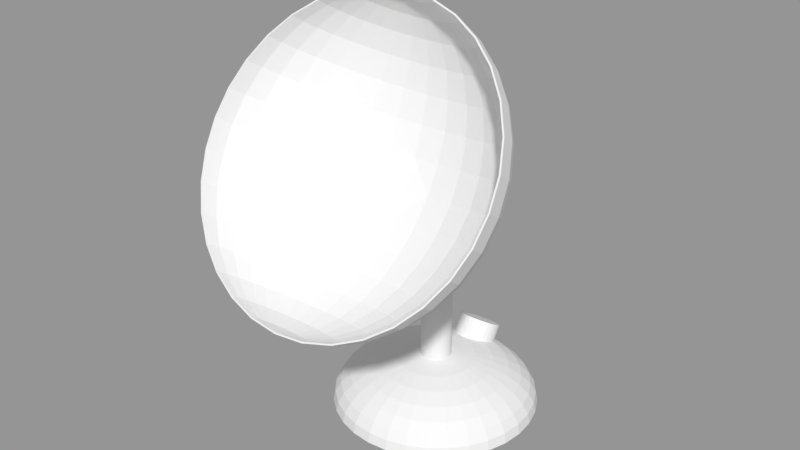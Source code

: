 # Source: Rotating_Fan.blend  (saved by Blender 2.79.0; exported with 4.5.12 LTS)
import bpy
from mathutils import Matrix  # noqa: F401  (used for matrix-valued properties, if any)

bpy.ops.wm.read_factory_settings(use_empty=True)
scene = bpy.context.scene
scene.name = 'Scene'

# ---- collections
col_collection_1 = bpy.data.collections.new('Collection 1'); scene.collection.children.link(col_collection_1)

# ---- meshes
me_cylinder_001 = bpy.data.meshes.new('Cylinder.001')
me_cylinder_001.from_pydata([(0.0, 1.0, -1.0), (0.0, 1.0, 1.0), (0.1951, 0.9808, -1.0), (0.1951, 0.9808, 1.0), (0.3827, 0.9239, -1.0), (0.3827, 0.9239, 1.0), (0.5556, 0.8315, -1.0), (0.5556, 0.8315, 1.0), (0.7071, 0.7071, -1.0), (0.7071, 0.7071, 1.0), (0.8315, 0.5556, -1.0), (0.8315, 0.5556, 1.0), (0.9239, 0.3827, -1.0), (0.9239, 0.3827, 1.0), (0.9808, 0.1951, -1.0), (0.9808, 0.1951, 1.0), (1.0, 7.55e-08, -1.0), (1.0, 7.55e-08, 1.0), (0.9808, -0.1951, -1.0), (0.9808, -0.1951, 1.0), (0.9239, -0.3827, -1.0), (0.9239, -0.3827, 1.0), (0.8315, -0.5556, -1.0), (0.8315, -0.5556, 1.0), (0.7071, -0.7071, -1.0), (0.7071, -0.7071, 1.0), (0.5556, -0.8315, -1.0), (0.5556, -0.8315, 1.0), (0.3827, -0.9239, -1.0), (0.3827, -0.9239, 1.0), (0.1951, -0.9808, -1.0), (0.1951, -0.9808, 1.0), (-3.258e-07, -1.0, -1.0), (-3.258e-07, -1.0, 1.0), (-0.1951, -0.9808, -1.0), (-0.1951, -0.9808, 1.0), (-0.3827, -0.9239, -1.0), (-0.3827, -0.9239, 1.0), (-0.5556, -0.8315, -1.0), (-0.5556, -0.8315, 1.0), (-0.7071, -0.7071, -1.0), (-0.7071, -0.7071, 1.0), (-0.8315, -0.5556, -1.0), (-0.8315, -0.5556, 1.0), (-0.9239, -0.3827, -1.0), (-0.9239, -0.3827, 1.0), (-0.9808, -0.1951, -1.0), (-0.9808, -0.1951, 1.0), (-1.0, 9.656e-07, -1.0), (-1.0, 9.656e-07, 1.0), (-0.9808, 0.1951, -1.0), (-0.9808, 0.1951, 1.0), (-0.9239, 0.3827, -1.0), (-0.9239, 0.3827, 1.0), (-0.8315, 0.5556, -1.0), (-0.8315, 0.5556, 1.0), (-0.7071, 0.7071, -1.0), (-0.7071, 0.7071, 1.0), (-0.5556, 0.8315, -1.0), (-0.5556, 0.8315, 1.0), (-0.3827, 0.9239, -1.0), (-0.3827, 0.9239, 1.0), (-0.1951, 0.9808, -1.0), (-0.1951, 0.9808, 1.0)], [], [(0, 1, 3, 2), (2, 3, 5, 4), (4, 5, 7, 6), (6, 7, 9, 8), (8, 9, 11, 10), (10, 11, 13, 12), (12, 13, 15, 14), (14, 15, 17, 16), (16, 17, 19, 18), (18, 19, 21, 20), (20, 21, 23, 22), (22, 23, 25, 24), (24, 25, 27, 26), (26, 27, 29, 28), (28, 29, 31, 30), (30, 31, 33, 32), (32, 33, 35, 34), (34, 35, 37, 36), (36, 37, 39, 38), (38, 39, 41, 40), (40, 41, 43, 42), (42, 43, 45, 44), (44, 45, 47, 46), (46, 47, 49, 48), (48, 49, 51, 50), (50, 51, 53, 52), (52, 53, 55, 54), (54, 55, 57, 56), (56, 57, 59, 58), (58, 59, 61, 60), (3, 1, 63, 61, 59, 57, 55, 53, 51, 49, 47, 45, 43, 41, 39, 37, 35, 33, 31, 29, 27, 25, 23, 21, 19, 17, 15, 13, 11, 9, 7, 5), (60, 61, 63, 62), (62, 63, 1, 0), (0, 2, 4, 6, 8, 10, 12, 14, 16, 18, 20, 22, 24, 26, 28, 30, 32, 34, 36, 38, 40, 42, 44, 46, 48, 50, 52, 54, 56, 58, 60, 62)])
me_cylinder_001.use_remesh_preserve_volume = False
me_cylinder_001.use_remesh_preserve_attributes = False
me_cylinder_001.use_mirror_vertex_groups = False
me_cylinder_001.update()
me_sphere_002 = bpy.data.meshes.new('Sphere.002')
me_sphere_002.from_pydata([(-0.001854, -2.323, -1.456), (0.0535, -2.044, 1.425), (0.1067, -1.777, 1.342), (0.1558, -1.53, 1.208), (0.1988, -1.314, 1.027), (0.2341, -1.137, 0.8064), (0.2603, -1.005, 0.555), (0.2764, -0.9238, 0.2822), (0.2819, -0.8964, -0.001529), (0.2764, -0.9238, -0.2852), (0.2603, -1.005, -0.5581), (0.2341, -1.137, -0.8095), (0.1988, -1.314, -1.03), (0.1558, -1.53, -1.211), (0.1067, -1.777, -1.345), (0.0535, -2.044, -1.428), (0.1067, -2.061, 1.425), (0.2111, -1.809, 1.342), (0.3073, -1.576, 1.208), (0.3917, -1.373, 1.027), (0.4609, -1.206, 0.8064), (0.5123, -1.081, 0.555), (0.544, -1.005, 0.2822), (0.5547, -0.9791, -0.001529), (0.544, -1.005, -0.2852), (0.5123, -1.081, -0.5581), (0.4609, -1.206, -0.8095), (0.3917, -1.373, -1.03), (0.3073, -1.576, -1.211), (0.2111, -1.809, -1.345), (0.1067, -2.061, -1.428), (0.1558, -2.087, 1.425), (0.3073, -1.86, 1.342), (0.447, -1.651, 1.208), (0.5695, -1.468, 1.027), (0.6699, -1.317, 0.8064), (0.7446, -1.206, 0.555), (0.7906, -1.137, 0.2822), (0.8061, -1.114, -0.001529), (0.7906, -1.137, -0.2852), (0.7446, -1.206, -0.5581), (0.6699, -1.317, -0.8095), (0.5695, -1.468, -1.03), (0.447, -1.651, -1.211), (0.3073, -1.86, -1.345), (0.1558, -2.087, -1.428), (0.1988, -2.122, 1.425), (0.3917, -1.929, 1.342), (0.5695, -1.751, 1.208), (0.7253, -1.596, 1.027), (0.8532, -1.468, 0.8064), (0.9482, -1.373, 0.555), (1.007, -1.314, 0.2822), (1.026, -1.294, -0.001529), (1.007, -1.314, -0.2852), (0.9482, -1.373, -0.5581), (0.8532, -1.468, -0.8095), (0.7253, -1.596, -1.03), (0.5695, -1.751, -1.211), (0.3917, -1.929, -1.345), (0.1988, -2.122, -1.428), (0.2341, -2.165, 1.425), (0.4609, -2.014, 1.342), (0.6699, -1.874, 1.208), (0.8532, -1.751, 1.027), (1.004, -1.651, 0.8064), (1.115, -1.576, 0.555), (1.184, -1.53, 0.2822), (1.207, -1.515, -0.001529), (1.184, -1.53, -0.2852), (1.115, -1.576, -0.5581), (1.004, -1.651, -0.8095), (0.8532, -1.751, -1.03), (0.6699, -1.874, -1.211), (0.4609, -2.014, -1.345), (0.2341, -2.165, -1.428), (0.2603, -2.214, 1.425), (0.5123, -2.11, 1.342), (0.7446, -2.014, 1.208), (0.9482, -1.929, 1.027), (1.115, -1.86, 0.8064), (1.239, -1.809, 0.555), (1.316, -1.777, 0.2822), (1.342, -1.766, -0.001529), (1.316, -1.777, -0.2852), (1.239, -1.809, -0.5581), (1.115, -1.86, -0.8095), (0.9482, -1.929, -1.03), (0.7446, -2.014, -1.211), (0.5123, -2.11, -1.345), (0.2603, -2.214, -1.428), (0.2764, -2.267, 1.425), (0.544, -2.214, 1.342), (0.7906, -2.165, 1.208), (1.007, -2.122, 1.027), (1.184, -2.087, 0.8064), (1.316, -2.061, 0.555), (1.397, -2.044, 0.2822), (1.425, -2.039, -0.001529), (1.397, -2.044, -0.2852), (1.316, -2.061, -0.5581), (1.184, -2.087, -0.8095), (1.007, -2.122, -1.03), (0.7906, -2.165, -1.211), (0.544, -2.214, -1.345), (0.2764, -2.267, -1.428), (0.2819, -2.323, 1.425), (0.5547, -2.323, 1.342), (0.8061, -2.323, 1.208), (1.026, -2.323, 1.027), (1.207, -2.323, 0.8064), (1.342, -2.323, 0.555), (1.425, -2.323, 0.2822), (1.452, -2.323, -0.001529), (1.425, -2.323, -0.2852), (1.342, -2.323, -0.5581), (1.207, -2.323, -0.8095), (1.026, -2.323, -1.03), (0.8061, -2.323, -1.211), (0.5547, -2.323, -1.345), (0.2819, -2.323, -1.428), (-0.001854, -2.323, 1.453), (-0.2856, -2.323, 1.425), (-0.5584, -2.323, 1.342), (-0.8098, -2.323, 1.208), (-1.03, -2.323, 1.027), (-1.211, -2.323, 0.8064), (-1.345, -2.323, 0.555), (-1.428, -2.323, 0.2822), (-1.456, -2.323, -0.001529), (-1.428, -2.323, -0.2852), (-1.345, -2.323, -0.5581), (-1.211, -2.323, -0.8095), (-1.03, -2.323, -1.03), (-0.8098, -2.323, -1.211), (-0.5584, -2.323, -1.345), (-0.2856, -2.323, -1.428), (-0.2801, -2.267, 1.425), (-0.5477, -2.214, 1.342), (-0.7943, -2.165, 1.208), (-1.01, -2.122, 1.027), (-1.188, -2.087, 0.8064), (-1.32, -2.061, 0.555), (-1.401, -2.044, 0.2822), (-1.428, -2.039, -0.001529), (-1.401, -2.044, -0.2852), (-1.32, -2.061, -0.5581), (-1.188, -2.087, -0.8095), (-1.01, -2.122, -1.03), (-0.7943, -2.165, -1.211), (-0.5477, -2.214, -1.345), (-0.2801, -2.267, -1.428), (-0.264, -2.214, 1.425), (-0.516, -2.11, 1.342), (-0.7483, -2.014, 1.208), (-0.9519, -1.929, 1.027), (-1.119, -1.86, 0.8064), (-1.243, -1.809, 0.555), (-1.32, -1.777, 0.2822), (-1.345, -1.766, -0.001529), (-1.32, -1.777, -0.2852), (-1.243, -1.809, -0.5581), (-1.119, -1.86, -0.8095), (-0.9519, -1.929, -1.03), (-0.7483, -2.014, -1.211), (-0.516, -2.11, -1.345), (-0.264, -2.214, -1.428), (-0.2378, -2.165, 1.425), (-0.4646, -2.014, 1.342), (-0.6737, -1.874, 1.208), (-0.8569, -1.751, 1.027), (-1.007, -1.651, 0.8064), (-1.119, -1.576, 0.555), (-1.188, -1.53, 0.2822), (-1.211, -1.515, -0.001529), (-1.188, -1.53, -0.2852), (-1.119, -1.576, -0.5581), (-1.007, -1.651, -0.8095), (-0.8569, -1.751, -1.03), (-0.6737, -1.874, -1.211), (-0.4646, -2.014, -1.345), (-0.2378, -2.165, -1.428), (-0.2025, -2.122, 1.425), (-0.3954, -1.929, 1.342), (-0.5732, -1.751, 1.208), (-0.729, -1.596, 1.027), (-0.8569, -1.468, 0.8064), (-0.9519, -1.373, 0.555), (-1.01, -1.314, 0.2822), (-1.03, -1.294, -0.001529), (-1.01, -1.314, -0.2852), (-0.9519, -1.373, -0.5581), (-0.8569, -1.468, -0.8095), (-0.729, -1.596, -1.03), (-0.5732, -1.751, -1.211), (-0.3954, -1.929, -1.345), (-0.2025, -2.122, -1.428), (-0.1595, -2.087, 1.425), (-0.311, -1.86, 1.342), (-0.4507, -1.651, 1.208), (-0.5732, -1.468, 1.027), (-0.6737, -1.317, 0.8064), (-0.7483, -1.206, 0.555), (-0.7943, -1.137, 0.2822), (-0.8098, -1.114, -0.001529), (-0.7943, -1.137, -0.2852), (-0.7483, -1.206, -0.5581), (-0.6737, -1.317, -0.8095), (-0.5732, -1.468, -1.03), (-0.4507, -1.651, -1.211), (-0.311, -1.86, -1.345), (-0.1595, -2.087, -1.428), (-0.1104, -2.061, 1.425), (-0.2148, -1.809, 1.342), (-0.311, -1.576, 1.208), (-0.3954, -1.373, 1.027), (-0.4646, -1.206, 0.8064), (-0.516, -1.081, 0.555), (-0.5477, -1.005, 0.2822), (-0.5584, -0.9791, -0.001529), (-0.5477, -1.005, -0.2852), (-0.516, -1.081, -0.5581), (-0.4646, -1.206, -0.8095), (-0.3954, -1.373, -1.03), (-0.311, -1.576, -1.211), (-0.2148, -1.809, -1.345), (-0.1104, -2.061, -1.428), (-0.05721, -2.044, 1.425), (-0.1104, -1.777, 1.342), (-0.1595, -1.53, 1.208), (-0.2025, -1.314, 1.027), (-0.2378, -1.137, 0.8064), (-0.264, -1.005, 0.555), (-0.2801, -0.9238, 0.2822), (-0.2856, -0.8964, -0.001529), (-0.2801, -0.9238, -0.2852), (-0.264, -1.005, -0.5581), (-0.2378, -1.137, -0.8095), (-0.2025, -1.314, -1.03), (-0.1595, -1.53, -1.211), (-0.1104, -1.777, -1.345), (-0.05721, -2.044, -1.428), (-0.001854, -2.039, 1.425), (-0.001854, -1.766, 1.342), (-0.001854, -1.515, 1.208), (-0.001854, -1.294, 1.027), (-0.001854, -1.114, 0.8064), (-0.001854, -0.9791, 0.555), (-0.001854, -0.8964, 0.2822), (-0.001854, -0.8964, -0.2852), (-0.001854, -0.9791, -0.5581), (-0.001854, -1.114, -0.8095), (-0.001854, -1.294, -1.03), (-0.001854, -1.515, -1.211), (-0.001854, -1.766, -1.345), (-0.001854, -2.039, -1.428), (0.1895, -0.002856, 0.1936), (0.1932, 0.01599, -0.001529), (0.1895, -0.002855, -0.1966), (-0.1932, -0.002856, 0.1936), (-0.1969, 0.01599, -0.001529), (-0.1932, -0.002856, -0.1966), (-0.001854, 0.01599, 0.1936), (-0.001854, 0.0352, -0.001529), (-0.001854, 0.01599, -0.1966), (-0.001854, -2.324, -1.441), (0.05293, -2.047, 1.411), (0.1056, -1.782, 1.329), (0.1542, -1.538, 1.196), (0.1968, -1.324, 1.017), (0.2317, -1.149, 0.7984), (0.2576, -1.018, 0.5495), (0.27, -0.9351, 0.2756), (0.27, -0.9047, -0.001529), (0.27, -0.9351, -0.2787), (0.2576, -1.018, -0.5525), (0.2317, -1.149, -0.8015), (0.1968, -1.324, -1.02), (0.1542, -1.538, -1.199), (0.1056, -1.782, -1.332), (0.05293, -2.047, -1.414), (0.1056, -2.063, 1.411), (0.209, -1.814, 1.329), (0.3042, -1.584, 1.196), (0.3877, -1.382, 1.017), (0.4563, -1.217, 0.7984), (0.5072, -1.094, 0.5495), (0.5385, -1.018, 0.2794), (0.5491, -0.9926, -0.001529), (0.5385, -1.018, -0.2824), (0.5072, -1.094, -0.5525), (0.4563, -1.217, -0.8015), (0.3877, -1.382, -1.02), (0.3042, -1.584, -1.199), (0.209, -1.814, -1.332), (0.1056, -2.063, -1.414), (0.1541, -2.089, 1.411), (0.3042, -1.865, 1.329), (0.4425, -1.658, 1.196), (0.5637, -1.476, 1.017), (0.6632, -1.327, 0.7984), (0.7371, -1.217, 0.5495), (0.7827, -1.149, 0.2794), (0.798, -1.126, -0.001529), (0.7827, -1.149, -0.2824), (0.7371, -1.217, -0.5525), (0.6632, -1.327, -0.8015), (0.5637, -1.476, -1.02), (0.4425, -1.658, -1.199), (0.3042, -1.865, -1.332), (0.1541, -2.089, -1.414), (0.1967, -2.124, 1.411), (0.3877, -1.933, 1.329), (0.5637, -1.757, 1.196), (0.718, -1.603, 1.017), (0.8446, -1.476, 0.7984), (0.9387, -1.382, 0.5495), (0.9966, -1.324, 0.2794), (1.016, -1.305, -0.001529), (0.9966, -1.324, -0.2824), (0.9387, -1.382, -0.5525), (0.8446, -1.476, -0.8015), (0.718, -1.603, -1.02), (0.5637, -1.757, -1.199), (0.3877, -1.933, -1.332), (0.1967, -2.124, -1.414), (0.2316, -2.167, 1.411), (0.4562, -2.017, 1.329), (0.6632, -1.878, 1.196), (0.8446, -1.757, 1.017), (0.9935, -1.658, 0.7984), (1.104, -1.584, 0.5495), (1.172, -1.538, 0.2794), (1.195, -1.523, -0.001529), (1.172, -1.538, -0.2824), (1.104, -1.584, -0.5525), (0.9935, -1.658, -0.8015), (0.8446, -1.757, -1.02), (0.6632, -1.878, -1.199), (0.4562, -2.017, -1.332), (0.2316, -2.167, -1.414), (0.2576, -2.215, 1.411), (0.5071, -2.112, 1.329), (0.7371, -2.017, 1.196), (0.9387, -1.933, 1.017), (1.104, -1.865, 0.7984), (1.227, -1.814, 0.5495), (1.303, -1.782, 0.2794), (1.328, -1.772, -0.001529), (1.303, -1.782, -0.2824), (1.227, -1.814, -0.5525), (1.104, -1.865, -0.8015), (0.9387, -1.933, -1.02), (0.7371, -2.017, -1.199), (0.5071, -2.112, -1.332), (0.2576, -2.215, -1.414), (0.2735, -2.268, 1.411), (0.5385, -2.215, 1.329), (0.7826, -2.167, 1.196), (0.9966, -2.124, 1.017), (1.172, -2.089, 0.7984), (1.303, -2.063, 0.5495), (1.383, -2.047, 0.2794), (1.41, -2.042, -0.001529), (1.383, -2.047, -0.2824), (1.303, -2.063, -0.5525), (1.172, -2.089, -0.8015), (0.9966, -2.124, -1.02), (0.7826, -2.167, -1.199), (0.5385, -2.215, -1.332), (0.2735, -2.268, -1.414), (0.2789, -2.323, 1.411), (0.549, -2.323, 1.329), (0.798, -2.324, 1.196), (1.016, -2.324, 1.017), (1.195, -2.324, 0.7984), (1.328, -2.324, 0.5495), (1.41, -2.324, 0.2794), (1.438, -2.324, -0.001529), (1.41, -2.324, -0.2824), (1.328, -2.324, -0.5526), (1.195, -2.324, -0.8015), (1.016, -2.324, -1.02), (0.798, -2.324, -1.199), (0.549, -2.323, -1.332), (0.2789, -2.323, -1.414), (-0.001854, -2.324, 1.438), (-0.2827, -2.323, 1.411), (-0.5528, -2.323, 1.329), (-0.8017, -2.324, 1.196), (-1.02, -2.324, 1.017), (-1.199, -2.324, 0.7984), (-1.332, -2.324, 0.5495), (-1.414, -2.324, 0.2794), (-1.442, -2.324, -0.001529), (-1.414, -2.324, -0.2824), (-1.332, -2.324, -0.5526), (-1.199, -2.324, -0.8015), (-1.02, -2.324, -1.02), (-0.8017, -2.324, -1.199), (-0.5528, -2.323, -1.332), (-0.2827, -2.323, -1.414), (-0.2773, -2.268, 1.411), (-0.5422, -2.215, 1.329), (-0.7863, -2.167, 1.196), (-1.0, -2.124, 1.017), (-1.176, -2.089, 0.7984), (-1.306, -2.063, 0.5495), (-1.387, -2.047, 0.2794), (-1.414, -2.042, -0.001529), (-1.387, -2.047, -0.2824), (-1.306, -2.063, -0.5525), (-1.176, -2.089, -0.8015), (-1.0, -2.124, -1.02), (-0.7863, -2.167, -1.199), (-0.5422, -2.215, -1.332), (-0.2773, -2.268, -1.414), (-0.2613, -2.215, 1.411), (-0.5108, -2.112, 1.329), (-0.7408, -2.017, 1.196), (-0.9424, -1.933, 1.017), (-1.108, -1.865, 0.7984), (-1.231, -1.814, 0.5495), (-1.306, -1.782, 0.2794), (-1.332, -1.772, -0.001529), (-1.306, -1.782, -0.2824), (-1.231, -1.814, -0.5525), (-1.108, -1.865, -0.8015), (-0.9424, -1.933, -1.02), (-0.7408, -2.017, -1.199), (-0.5108, -2.112, -1.332), (-0.2613, -2.215, -1.414), (-0.2353, -2.167, 1.411), (-0.4599, -2.017, 1.329), (-0.6669, -1.878, 1.196), (-0.8483, -1.757, 1.017), (-0.9972, -1.658, 0.7984), (-1.108, -1.584, 0.5495), (-1.176, -1.538, 0.2794), (-1.199, -1.523, -0.001529), (-1.176, -1.538, -0.2824), (-1.108, -1.584, -0.5525), (-0.9972, -1.658, -0.8015), (-0.8483, -1.757, -1.02), (-0.6669, -1.878, -1.199), (-0.4599, -2.017, -1.332), (-0.2353, -2.167, -1.414), (-0.2004, -2.124, 1.411), (-0.3914, -1.933, 1.329), (-0.5674, -1.757, 1.196), (-0.7217, -1.603, 1.017), (-0.8483, -1.476, 0.7984), (-0.9424, -1.382, 0.5495), (-1.0, -1.324, 0.2794), (-1.02, -1.305, -0.001529), (-1.0, -1.324, -0.2824), (-0.9424, -1.382, -0.5525), (-0.8483, -1.476, -0.8015), (-0.7217, -1.603, -1.02), (-0.5674, -1.757, -1.199), (-0.3914, -1.933, -1.332), (-0.2004, -2.124, -1.414), (-0.1579, -2.089, 1.411), (-0.3079, -1.865, 1.329), (-0.4462, -1.658, 1.196), (-0.5674, -1.476, 1.017), (-0.6669, -1.327, 0.7984), (-0.7408, -1.217, 0.5495), (-0.7864, -1.149, 0.2794), (-0.8017, -1.126, -0.001529), (-0.7864, -1.149, -0.2824), (-0.7408, -1.217, -0.5525), (-0.6669, -1.327, -0.8015), (-0.5674, -1.476, -1.02), (-0.4462, -1.658, -1.199), (-0.3079, -1.865, -1.332), (-0.1579, -2.089, -1.414), (-0.1093, -2.063, 1.411), (-0.2127, -1.814, 1.329), (-0.3079, -1.584, 1.196), (-0.3914, -1.382, 1.017), (-0.46, -1.217, 0.7984), (-0.5109, -1.094, 0.5495), (-0.5422, -1.018, 0.2794), (-0.5528, -0.9926, -0.001529), (-0.5422, -1.018, -0.2824), (-0.5109, -1.094, -0.5525), (-0.46, -1.217, -0.8015), (-0.3914, -1.382, -1.02), (-0.3079, -1.584, -1.199), (-0.2127, -1.814, -1.332), (-0.1093, -2.063, -1.414), (-0.05664, -2.047, 1.411), (-0.1093, -1.782, 1.329), (-0.1579, -1.538, 1.196), (-0.2005, -1.324, 1.017), (-0.2354, -1.149, 0.7984), (-0.2614, -1.018, 0.5495), (-0.2737, -0.9351, 0.2756), (-0.2737, -0.9047, -0.001529), (-0.2737, -0.9351, -0.2787), (-0.2614, -1.018, -0.5525), (-0.2354, -1.149, -0.8015), (-0.2005, -1.324, -1.02), (-0.1579, -1.538, -1.199), (-0.1093, -1.782, -1.332), (-0.05664, -2.047, -1.414), (-0.001854, -2.042, 1.411), (-0.001854, -1.772, 1.329), (-0.001854, -1.523, 1.196), (-0.001854, -1.305, 1.017), (-0.001854, -1.126, 0.7984), (-0.001854, -0.9926, 0.5495), (-0.001854, -0.9047, 0.2702), (-0.001854, -0.9047, -0.2733), (-0.001854, -0.9926, -0.5525), (-0.001854, -1.126, -0.8015), (-0.001854, -1.305, -1.02), (-0.001854, -1.523, -1.199), (-0.001854, -1.772, -1.332), (-0.001854, -2.042, -1.414), (0.1835, -0.008014, 0.1874), (0.186, 0.0091, -0.001529), (0.1835, -0.008014, -0.1905), (-0.1872, -0.008015, 0.1874), (-0.1897, 0.009099, -0.001529), (-0.1872, -0.008015, -0.1905), (-0.001854, 0.009056, 0.1864), (-0.001854, 0.0252, -0.001529), (-0.001854, 0.009056, -0.1894)], [], [(255, 254, 14, 15), (8, 9, 258, 257), (242, 121, 1), (0, 255, 15), (233, 248, 262, 259), (243, 242, 1, 2), (250, 249, 9, 10), (244, 243, 2, 3), (251, 250, 10, 11), (245, 244, 3, 4), (252, 251, 11, 12), (246, 245, 4, 5), (253, 252, 12, 13), (247, 246, 5, 6), (254, 253, 13, 14), (248, 247, 6, 7), (6, 5, 20, 21), (14, 13, 28, 29), (7, 6, 21, 22), (15, 14, 29, 30), (8, 7, 22, 23), (1, 121, 16), (0, 15, 30), (9, 8, 23, 24), (2, 1, 16, 17), (10, 9, 24, 25), (3, 2, 17, 18), (11, 10, 25, 26), (4, 3, 18, 19), (12, 11, 26, 27), (5, 4, 19, 20), (13, 12, 27, 28), (25, 24, 39, 40), (18, 17, 32, 33), (26, 25, 40, 41), (19, 18, 33, 34), (27, 26, 41, 42), (20, 19, 34, 35), (28, 27, 42, 43), (21, 20, 35, 36), (29, 28, 43, 44), (22, 21, 36, 37), (30, 29, 44, 45), (23, 22, 37, 38), (16, 121, 31), (0, 30, 45), (24, 23, 38, 39), (17, 16, 31, 32), (44, 43, 58, 59), (37, 36, 51, 52), (45, 44, 59, 60), (38, 37, 52, 53), (31, 121, 46), (0, 45, 60), (39, 38, 53, 54), (32, 31, 46, 47), (40, 39, 54, 55), (33, 32, 47, 48), (41, 40, 55, 56), (34, 33, 48, 49), (42, 41, 56, 57), (35, 34, 49, 50), (43, 42, 57, 58), (36, 35, 50, 51), (56, 55, 70, 71), (49, 48, 63, 64), (57, 56, 71, 72), (50, 49, 64, 65), (58, 57, 72, 73), (51, 50, 65, 66), (59, 58, 73, 74), (52, 51, 66, 67), (60, 59, 74, 75), (53, 52, 67, 68), (46, 121, 61), (0, 60, 75), (54, 53, 68, 69), (47, 46, 61, 62), (55, 54, 69, 70), (48, 47, 62, 63), (75, 74, 89, 90), (68, 67, 82, 83), (61, 121, 76), (0, 75, 90), (69, 68, 83, 84), (62, 61, 76, 77), (70, 69, 84, 85), (63, 62, 77, 78), (71, 70, 85, 86), (64, 63, 78, 79), (72, 71, 86, 87), (65, 64, 79, 80), (73, 72, 87, 88), (66, 65, 80, 81), (74, 73, 88, 89), (67, 66, 81, 82), (79, 78, 93, 94), (87, 86, 101, 102), (80, 79, 94, 95), (88, 87, 102, 103), (81, 80, 95, 96), (89, 88, 103, 104), (82, 81, 96, 97), (90, 89, 104, 105), (83, 82, 97, 98), (76, 121, 91), (0, 90, 105), (84, 83, 98, 99), (77, 76, 91, 92), (85, 84, 99, 100), (78, 77, 92, 93), (86, 85, 100, 101), (98, 97, 112, 113), (91, 121, 106), (0, 105, 120), (99, 98, 113, 114), (92, 91, 106, 107), (100, 99, 114, 115), (93, 92, 107, 108), (101, 100, 115, 116), (94, 93, 108, 109), (102, 101, 116, 117), (95, 94, 109, 110), (103, 102, 117, 118), (96, 95, 110, 111), (104, 103, 118, 119), (97, 96, 111, 112), (105, 104, 119, 120), (123, 122, 137, 138), (131, 130, 145, 146), (124, 123, 138, 139), (132, 131, 146, 147), (125, 124, 139, 140), (133, 132, 147, 148), (126, 125, 140, 141), (134, 133, 148, 149), (127, 126, 141, 142), (135, 134, 149, 150), (128, 127, 142, 143), (136, 135, 150, 151), (129, 128, 143, 144), (122, 121, 137), (0, 136, 151), (130, 129, 144, 145), (142, 141, 156, 157), (150, 149, 164, 165), (143, 142, 157, 158), (151, 150, 165, 166), (144, 143, 158, 159), (137, 121, 152), (0, 151, 166), (145, 144, 159, 160), (138, 137, 152, 153), (146, 145, 160, 161), (139, 138, 153, 154), (147, 146, 161, 162), (140, 139, 154, 155), (148, 147, 162, 163), (141, 140, 155, 156), (149, 148, 163, 164), (161, 160, 175, 176), (154, 153, 168, 169), (162, 161, 176, 177), (155, 154, 169, 170), (163, 162, 177, 178), (156, 155, 170, 171), (164, 163, 178, 179), (157, 156, 171, 172), (165, 164, 179, 180), (158, 157, 172, 173), (166, 165, 180, 181), (159, 158, 173, 174), (152, 121, 167), (0, 166, 181), (160, 159, 174, 175), (153, 152, 167, 168), (180, 179, 194, 195), (173, 172, 187, 188), (181, 180, 195, 196), (174, 173, 188, 189), (167, 121, 182), (0, 181, 196), (175, 174, 189, 190), (168, 167, 182, 183), (176, 175, 190, 191), (169, 168, 183, 184), (177, 176, 191, 192), (170, 169, 184, 185), (178, 177, 192, 193), (171, 170, 185, 186), (179, 178, 193, 194), (172, 171, 186, 187), (184, 183, 198, 199), (192, 191, 206, 207), (185, 184, 199, 200), (193, 192, 207, 208), (186, 185, 200, 201), (194, 193, 208, 209), (187, 186, 201, 202), (195, 194, 209, 210), (188, 187, 202, 203), (196, 195, 210, 211), (189, 188, 203, 204), (182, 121, 197), (0, 196, 211), (190, 189, 204, 205), (183, 182, 197, 198), (191, 190, 205, 206), (203, 202, 217, 218), (211, 210, 225, 226), (204, 203, 218, 219), (197, 121, 212), (0, 211, 226), (205, 204, 219, 220), (198, 197, 212, 213), (206, 205, 220, 221), (199, 198, 213, 214), (207, 206, 221, 222), (200, 199, 214, 215), (208, 207, 222, 223), (201, 200, 215, 216), (209, 208, 223, 224), (202, 201, 216, 217), (210, 209, 224, 225), (222, 221, 236, 237), (215, 214, 229, 230), (223, 222, 237, 238), (216, 215, 230, 231), (224, 223, 238, 239), (217, 216, 231, 232), (225, 224, 239, 240), (218, 217, 232, 233), (226, 225, 240, 241), (219, 218, 233, 234), (212, 121, 227), (0, 226, 241), (220, 219, 234, 235), (213, 212, 227, 228), (221, 220, 235, 236), (214, 213, 228, 229), (241, 240, 254, 255), (249, 235, 261, 264), (227, 121, 242), (0, 241, 255), (234, 233, 259, 260), (228, 227, 242, 243), (236, 235, 249, 250), (229, 228, 243, 244), (237, 236, 250, 251), (230, 229, 244, 245), (238, 237, 251, 252), (231, 230, 245, 246), (239, 238, 252, 253), (232, 231, 246, 247), (240, 239, 253, 254), (233, 232, 247, 248), (263, 262, 256, 257), (264, 263, 257, 258), (260, 259, 262, 263), (261, 260, 263, 264), (235, 234, 260, 261), (9, 249, 264, 258), (248, 7, 256, 262), (7, 8, 257, 256), (520, 280, 279, 519), (273, 522, 523, 274), (507, 266, 386), (265, 280, 520), (498, 524, 527, 513), (508, 267, 266, 507), (515, 275, 274, 514), (509, 268, 267, 508), (516, 276, 275, 515), (510, 269, 268, 509), (517, 277, 276, 516), (511, 270, 269, 510), (518, 278, 277, 517), (512, 271, 270, 511), (519, 279, 278, 518), (513, 272, 271, 512), (271, 286, 285, 270), (279, 294, 293, 278), (272, 287, 286, 271), (280, 295, 294, 279), (273, 288, 287, 272), (266, 281, 386), (265, 295, 280), (274, 289, 288, 273), (267, 282, 281, 266), (275, 290, 289, 274), (268, 283, 282, 267), (276, 291, 290, 275), (269, 284, 283, 268), (277, 292, 291, 276), (270, 285, 284, 269), (278, 293, 292, 277), (290, 305, 304, 289), (283, 298, 297, 282), (291, 306, 305, 290), (284, 299, 298, 283), (292, 307, 306, 291), (285, 300, 299, 284), (293, 308, 307, 292), (286, 301, 300, 285), (294, 309, 308, 293), (287, 302, 301, 286), (295, 310, 309, 294), (288, 303, 302, 287), (281, 296, 386), (265, 310, 295), (289, 304, 303, 288), (282, 297, 296, 281), (309, 324, 323, 308), (302, 317, 316, 301), (310, 325, 324, 309), (303, 318, 317, 302), (296, 311, 386), (265, 325, 310), (304, 319, 318, 303), (297, 312, 311, 296), (305, 320, 319, 304), (298, 313, 312, 297), (306, 321, 320, 305), (299, 314, 313, 298), (307, 322, 321, 306), (300, 315, 314, 299), (308, 323, 322, 307), (301, 316, 315, 300), (321, 336, 335, 320), (314, 329, 328, 313), (322, 337, 336, 321), (315, 330, 329, 314), (323, 338, 337, 322), (316, 331, 330, 315), (324, 339, 338, 323), (317, 332, 331, 316), (325, 340, 339, 324), (318, 333, 332, 317), (311, 326, 386), (265, 340, 325), (319, 334, 333, 318), (312, 327, 326, 311), (320, 335, 334, 319), (313, 328, 327, 312), (340, 355, 354, 339), (333, 348, 347, 332), (326, 341, 386), (265, 355, 340), (334, 349, 348, 333), (327, 342, 341, 326), (335, 350, 349, 334), (328, 343, 342, 327), (336, 351, 350, 335), (329, 344, 343, 328), (337, 352, 351, 336), (330, 345, 344, 329), (338, 353, 352, 337), (331, 346, 345, 330), (339, 354, 353, 338), (332, 347, 346, 331), (344, 359, 358, 343), (352, 367, 366, 351), (345, 360, 359, 344), (353, 368, 367, 352), (346, 361, 360, 345), (354, 369, 368, 353), (347, 362, 361, 346), (355, 370, 369, 354), (348, 363, 362, 347), (341, 356, 386), (265, 370, 355), (349, 364, 363, 348), (342, 357, 356, 341), (350, 365, 364, 349), (343, 358, 357, 342), (351, 366, 365, 350), (363, 378, 377, 362), (356, 371, 386), (265, 385, 370), (364, 379, 378, 363), (357, 372, 371, 356), (365, 380, 379, 364), (358, 373, 372, 357), (366, 381, 380, 365), (359, 374, 373, 358), (367, 382, 381, 366), (360, 375, 374, 359), (368, 383, 382, 367), (361, 376, 375, 360), (369, 384, 383, 368), (362, 377, 376, 361), (370, 385, 384, 369), (388, 403, 402, 387), (396, 411, 410, 395), (389, 404, 403, 388), (397, 412, 411, 396), (390, 405, 404, 389), (398, 413, 412, 397), (391, 406, 405, 390), (399, 414, 413, 398), (392, 407, 406, 391), (400, 415, 414, 399), (393, 408, 407, 392), (401, 416, 415, 400), (394, 409, 408, 393), (387, 402, 386), (265, 416, 401), (395, 410, 409, 394), (407, 422, 421, 406), (415, 430, 429, 414), (408, 423, 422, 407), (416, 431, 430, 415), (409, 424, 423, 408), (402, 417, 386), (265, 431, 416), (410, 425, 424, 409), (403, 418, 417, 402), (411, 426, 425, 410), (404, 419, 418, 403), (412, 427, 426, 411), (405, 420, 419, 404), (413, 428, 427, 412), (406, 421, 420, 405), (414, 429, 428, 413), (426, 441, 440, 425), (419, 434, 433, 418), (427, 442, 441, 426), (420, 435, 434, 419), (428, 443, 442, 427), (421, 436, 435, 420), (429, 444, 443, 428), (422, 437, 436, 421), (430, 445, 444, 429), (423, 438, 437, 422), (431, 446, 445, 430), (424, 439, 438, 423), (417, 432, 386), (265, 446, 431), (425, 440, 439, 424), (418, 433, 432, 417), (445, 460, 459, 444), (438, 453, 452, 437), (446, 461, 460, 445), (439, 454, 453, 438), (432, 447, 386), (265, 461, 446), (440, 455, 454, 439), (433, 448, 447, 432), (441, 456, 455, 440), (434, 449, 448, 433), (442, 457, 456, 441), (435, 450, 449, 434), (443, 458, 457, 442), (436, 451, 450, 435), (444, 459, 458, 443), (437, 452, 451, 436), (449, 464, 463, 448), (457, 472, 471, 456), (450, 465, 464, 449), (458, 473, 472, 457), (451, 466, 465, 450), (459, 474, 473, 458), (452, 467, 466, 451), (460, 475, 474, 459), (453, 468, 467, 452), (461, 476, 475, 460), (454, 469, 468, 453), (447, 462, 386), (265, 476, 461), (455, 470, 469, 454), (448, 463, 462, 447), (456, 471, 470, 455), (468, 483, 482, 467), (476, 491, 490, 475), (469, 484, 483, 468), (462, 477, 386), (265, 491, 476), (470, 485, 484, 469), (463, 478, 477, 462), (471, 486, 485, 470), (464, 479, 478, 463), (472, 487, 486, 471), (465, 480, 479, 464), (473, 488, 487, 472), (466, 481, 480, 465), (474, 489, 488, 473), (467, 482, 481, 466), (475, 490, 489, 474), (487, 502, 501, 486), (480, 495, 494, 479), (488, 503, 502, 487), (481, 496, 495, 480), (489, 504, 503, 488), (482, 497, 496, 481), (490, 505, 504, 489), (483, 498, 497, 482), (491, 506, 505, 490), (484, 499, 498, 483), (477, 492, 386), (265, 506, 491), (485, 500, 499, 484), (478, 493, 492, 477), (486, 501, 500, 485), (479, 494, 493, 478), (506, 520, 519, 505), (514, 529, 526, 500), (492, 507, 386), (265, 520, 506), (499, 525, 524, 498), (493, 508, 507, 492), (501, 515, 514, 500), (494, 509, 508, 493), (502, 516, 515, 501), (495, 510, 509, 494), (503, 517, 516, 502), (496, 511, 510, 495), (504, 518, 517, 503), (497, 512, 511, 496), (505, 519, 518, 504), (498, 513, 512, 497), (528, 522, 521, 527), (529, 523, 522, 528), (525, 528, 527, 524), (526, 529, 528, 525), (500, 526, 525, 499), (274, 523, 529, 514), (513, 527, 521, 272), (272, 521, 522, 273), (107, 106, 371, 372), (108, 107, 372, 373), (109, 108, 373, 374), (110, 109, 374, 375), (111, 110, 375, 376), (112, 111, 376, 377), (113, 112, 377, 378), (114, 113, 378, 379), (115, 114, 379, 380), (116, 115, 380, 381), (117, 116, 381, 382), (118, 117, 382, 383), (119, 118, 383, 384), (120, 119, 384, 385), (122, 123, 388, 387), (123, 124, 389, 388), (124, 125, 390, 389), (125, 126, 391, 390), (126, 127, 392, 391), (127, 128, 393, 392), (128, 129, 394, 393), (129, 130, 395, 394), (130, 131, 396, 395), (131, 132, 397, 396), (132, 133, 398, 397), (133, 134, 399, 398), (134, 135, 400, 399), (135, 136, 401, 400), (106, 121, 386, 371), (0, 120, 385, 265), (121, 122, 387, 386), (136, 0, 265, 401), (513, 498, 499, 500, 514, 274, 273, 272)])
me_sphere_002.use_remesh_preserve_volume = False
me_sphere_002.use_remesh_preserve_attributes = False
me_sphere_002.use_mirror_vertex_groups = False
me_sphere_002.update()
me_sphere_001 = bpy.data.meshes.new('Sphere.001')
me_sphere_001.from_pydata([(0.0, -3.258e-07, -1.0), (0.03806, 0.1913, 0.9808), (0.07466, 0.3753, 0.9239), (0.1084, 0.5449, 0.8315), (0.1379, 0.6935, 0.7071), (0.1622, 0.8155, 0.5556), (0.1802, 0.9061, 0.3827), (0.1913, 0.9619, 0.1951), (0.1951, 0.9808, 7.55e-08), (0.1913, 0.9619, -0.1951), (0.1802, 0.9061, -0.3827), (0.1622, 0.8155, -0.5556), (0.1379, 0.6935, -0.7071), (0.1084, 0.5449, -0.8315), (0.07466, 0.3753, -0.9239), (0.03806, 0.1913, -0.9808), (0.07466, 0.1802, 0.9808), (0.1464, 0.3536, 0.9239), (0.2126, 0.5133, 0.8315), (0.2706, 0.6533, 0.7071), (0.3182, 0.7682, 0.5556), (0.3536, 0.8536, 0.3827), (0.3753, 0.9061, 0.1951), (0.3827, 0.9239, 7.55e-08), (0.3753, 0.9061, -0.1951), (0.3536, 0.8536, -0.3827), (0.3182, 0.7682, -0.5556), (0.2706, 0.6533, -0.7071), (0.2126, 0.5133, -0.8315), (0.1464, 0.3536, -0.9239), (0.07466, 0.1802, -0.9808), (0.1084, 0.1622, 0.9808), (0.2126, 0.3182, 0.9239), (0.3087, 0.4619, 0.8315), (0.3928, 0.5879, 0.7071), (0.4619, 0.6913, 0.5556), (0.5133, 0.7682, 0.3827), (0.5449, 0.8155, 0.1951), (0.5556, 0.8315, 7.55e-08), (0.5449, 0.8155, -0.1951), (0.5133, 0.7682, -0.3827), (0.4619, 0.6913, -0.5556), (0.3928, 0.5879, -0.7071), (0.3087, 0.4619, -0.8315), (0.2126, 0.3182, -0.9239), (0.1084, 0.1622, -0.9808), (0.1379, 0.1379, 0.9808), (0.2706, 0.2706, 0.9239), (0.3928, 0.3928, 0.8315), (0.5, 0.5, 0.7071), (0.5879, 0.5879, 0.5556), (0.6533, 0.6533, 0.3827), (0.6935, 0.6935, 0.1951), (0.7071, 0.7071, 7.55e-08), (0.6935, 0.6935, -0.1951), (0.6533, 0.6533, -0.3827), (0.5879, 0.5879, -0.5556), (0.5, 0.5, -0.7071), (0.3928, 0.3928, -0.8315), (0.2706, 0.2706, -0.9239), (0.1379, 0.1379, -0.9808), (0.1622, 0.1084, 0.9808), (0.3182, 0.2126, 0.9239), (0.4619, 0.3087, 0.8315), (0.5879, 0.3928, 0.7071), (0.6913, 0.4619, 0.5556), (0.7682, 0.5133, 0.3827), (0.8155, 0.5449, 0.1951), (0.8315, 0.5556, 7.55e-08), (0.8155, 0.5449, -0.1951), (0.7682, 0.5133, -0.3827), (0.6913, 0.4619, -0.5556), (0.5879, 0.3928, -0.7071), (0.4619, 0.3087, -0.8315), (0.3182, 0.2126, -0.9239), (0.1622, 0.1084, -0.9808), (0.1802, 0.07466, 0.9808), (0.3536, 0.1464, 0.9239), (0.5133, 0.2126, 0.8315), (0.6533, 0.2706, 0.7071), (0.7682, 0.3182, 0.5556), (0.8536, 0.3536, 0.3827), (0.9061, 0.3753, 0.1951), (0.9239, 0.3827, 7.55e-08), (0.9061, 0.3753, -0.1951), (0.8536, 0.3536, -0.3827), (0.7682, 0.3182, -0.5556), (0.6533, 0.2706, -0.7071), (0.5133, 0.2126, -0.8315), (0.3536, 0.1464, -0.9239), (0.1802, 0.07466, -0.9808), (0.1913, 0.03806, 0.9808), (0.3753, 0.07466, 0.9239), (0.5449, 0.1084, 0.8315), (0.6935, 0.1379, 0.7071), (0.8155, 0.1622, 0.5556), (0.9061, 0.1802, 0.3827), (0.9619, 0.1913, 0.1951), (0.9808, 0.1951, 7.55e-08), (0.9619, 0.1913, -0.1951), (0.9061, 0.1802, -0.3827), (0.8155, 0.1622, -0.5556), (0.6935, 0.1379, -0.7071), (0.5449, 0.1084, -0.8315), (0.3753, 0.07466, -0.9239), (0.1913, 0.03806, -0.9808), (0.1951, -3.266e-07, 0.9808), (0.3827, -3.192e-07, 0.9239), (0.5556, -3.117e-07, 0.8315), (0.7071, -3.192e-07, 0.7071), (0.8315, -3.341e-07, 0.5556), (0.9239, -2.745e-07, 0.3827), (0.9808, -3.937e-07, 0.1951), (1.0, -3.788e-07, 7.55e-08), (0.9808, -3.937e-07, -0.1951), (0.9239, -2.298e-07, -0.3827), (0.8315, -3.341e-07, -0.5556), (0.7071, -3.192e-07, -0.7071), (0.5556, -3.415e-07, -0.8315), (0.3827, -3.043e-07, -0.9239), (0.1951, -3.08e-07, -0.9808), (0.1913, -0.03806, 0.9808), (0.3753, -0.07466, 0.9239), (0.5449, -0.1084, 0.8315), (0.6935, -0.138, 0.7071), (0.8155, -0.1622, 0.5556), (0.9061, -0.1802, 0.3827), (0.9619, -0.1913, 0.1951), (0.9808, -0.1951, 7.55e-08), (0.9619, -0.1913, -0.1951), (0.9061, -0.1802, -0.3827), (0.8155, -0.1622, -0.5556), (0.6935, -0.138, -0.7071), (0.5449, -0.1084, -0.8315), (0.3753, -0.07466, -0.9239), (0.1913, -0.03806, -0.9808), (0.1802, -0.07466, 0.9808), (0.3536, -0.1464, 0.9239), (0.5133, -0.2126, 0.8315), (0.6533, -0.2706, 0.7071), (0.7682, -0.3182, 0.5556), (0.8536, -0.3536, 0.3827), (0.9061, -0.3753, 0.1951), (0.9239, -0.3827, 7.55e-08), (0.9061, -0.3753, -0.1951), (0.8536, -0.3536, -0.3827), (0.7682, -0.3182, -0.5556), (0.6533, -0.2706, -0.7071), (0.5133, -0.2126, -0.8315), (0.3536, -0.1464, -0.9239), (0.1802, -0.07466, -0.9808), (0.1622, -0.1084, 0.9808), (0.3182, -0.2126, 0.9239), (0.4619, -0.3087, 0.8315), (0.5879, -0.3928, 0.7071), (0.6913, -0.4619, 0.5556), (0.7682, -0.5133, 0.3827), (0.8155, -0.5449, 0.1951), (0.8315, -0.5556, 7.55e-08), (0.8155, -0.5449, -0.1951), (0.7682, -0.5133, -0.3827), (0.6913, -0.4619, -0.5556), (0.5879, -0.3928, -0.7071), (0.4619, -0.3087, -0.8315), (0.3182, -0.2126, -0.9239), (0.1622, -0.1084, -0.9808), (0.1379, -0.138, 0.9808), (0.2706, -0.2706, 0.9239), (0.3928, -0.3928, 0.8315), (0.5, -0.5, 0.7071), (0.5879, -0.5879, 0.5556), (0.6533, -0.6533, 0.3827), (0.6935, -0.6935, 0.1951), (0.7071, -0.7071, 7.55e-08), (0.6935, -0.6935, -0.1951), (0.6533, -0.6533, -0.3827), (0.5879, -0.5879, -0.5556), (0.5, -0.5, -0.7071), (0.3928, -0.3928, -0.8315), (0.2706, -0.2706, -0.9239), (0.1379, -0.138, -0.9808), (0.1084, -0.1622, 0.9808), (0.2126, -0.3182, 0.9239), (0.3087, -0.4619, 0.8315), (0.3928, -0.5879, 0.7071), (0.4619, -0.6913, 0.5556), (0.5133, -0.7682, 0.3827), (0.5449, -0.8155, 0.1951), (0.5556, -0.8315, 7.55e-08), (0.5449, -0.8155, -0.1951), (0.5133, -0.7682, -0.3827), (0.4619, -0.6913, -0.5556), (0.3928, -0.5879, -0.7071), (0.3087, -0.4619, -0.8315), (0.2126, -0.3182, -0.9239), (0.1084, -0.1622, -0.9808), (0.07466, -0.1802, 0.9808), (0.1464, -0.3536, 0.9239), (0.2126, -0.5133, 0.8315), (0.2706, -0.6533, 0.7071), (0.3182, -0.7682, 0.5556), (0.3536, -0.8536, 0.3827), (0.3753, -0.9061, 0.1951), (0.3827, -0.9239, 7.55e-08), (0.3753, -0.9061, -0.1951), (0.3536, -0.8536, -0.3827), (0.3182, -0.7682, -0.5556), (0.2706, -0.6533, -0.7071), (0.2126, -0.5133, -0.8315), (0.1464, -0.3536, -0.9239), (0.07466, -0.1802, -0.9808), (0.03806, -0.1913, 0.9808), (0.07466, -0.3753, 0.9239), (0.1084, -0.5449, 0.8315), (0.1379, -0.6935, 0.7071), (0.1622, -0.8155, 0.5556), (0.1802, -0.9061, 0.3827), (0.1913, -0.9619, 0.1951), (0.1951, -0.9808, 7.55e-08), (0.1913, -0.9619, -0.1951), (0.1802, -0.9061, -0.3827), (0.1622, -0.8155, -0.5556), (0.1379, -0.6935, -0.7071), (0.1084, -0.5449, -0.8315), (0.07466, -0.3753, -0.9239), (0.03806, -0.1913, -0.9808), (-7.212e-09, -0.1951, 0.9808), (4.122e-08, -0.3827, 0.9239), (2.632e-08, -0.5556, 0.8315), (-2.584e-08, -0.7071, 0.7071), (-8.544e-08, -0.8315, 0.5556), (6.357e-08, -0.9239, 0.3827), (-8.544e-08, -0.9808, 0.1951), (-1.003e-07, -1.0, 7.55e-08), (-8.544e-08, -0.9808, -0.1951), (6.357e-08, -0.9239, -0.3827), (-8.544e-08, -0.8315, -0.5556), (-2.584e-08, -0.7071, -0.7071), (-1.094e-08, -0.5556, -0.8315), (3.964e-09, -0.3827, -0.9239), (3.964e-09, -0.1951, -0.9808), (-0.03806, -0.1913, 0.9808), (-0.07466, -0.3753, 0.9239), (-0.1084, -0.5449, 0.8315), (-0.1379, -0.6935, 0.7071), (-0.1622, -0.8155, 0.5556), (-0.1802, -0.9061, 0.3827), (-0.1913, -0.9619, 0.1951), (-0.1951, -0.9808, 7.55e-08), (-0.1913, -0.9619, -0.1951), (-0.1802, -0.9061, -0.3827), (-0.1622, -0.8155, -0.5556), (-0.1379, -0.6935, -0.7071), (-0.1084, -0.5449, -0.8315), (-0.07466, -0.3753, -0.9239), (-0.03806, -0.1913, -0.9808), (-1.247e-07, -6.269e-07, 1.0), (-0.07466, -0.1802, 0.9808), (-0.1464, -0.3536, 0.9239), (-0.2126, -0.5133, 0.8315), (-0.2706, -0.6533, 0.7071), (-0.3182, -0.7682, 0.5556), (-0.3536, -0.8536, 0.3827), (-0.3753, -0.9061, 0.1951), (-0.3827, -0.9239, 7.55e-08), (-0.3753, -0.9061, -0.1951), (-0.3536, -0.8536, -0.3827), (-0.3182, -0.7682, -0.5556), (-0.2706, -0.6533, -0.7071), (-0.2126, -0.5133, -0.8315), (-0.1464, -0.3536, -0.9239), (-0.07466, -0.1802, -0.9808), (-0.1084, -0.1622, 0.9808), (-0.2126, -0.3182, 0.9239), (-0.3087, -0.4619, 0.8315), (-0.3928, -0.5879, 0.7071), (-0.4619, -0.6913, 0.5556), (-0.5133, -0.7682, 0.3827), (-0.5449, -0.8155, 0.1951), (-0.5556, -0.8315, 7.55e-08), (-0.5449, -0.8155, -0.1951), (-0.5133, -0.7682, -0.3827), (-0.4619, -0.6913, -0.5556), (-0.3928, -0.5879, -0.7071), (-0.3087, -0.4619, -0.8315), (-0.2126, -0.3182, -0.9239), (-0.1084, -0.1622, -0.9808), (-0.1379, -0.138, 0.9808), (-0.2706, -0.2706, 0.9239), (-0.3928, -0.3928, 0.8315), (-0.5, -0.5, 0.7071), (-0.5879, -0.5879, 0.5556), (-0.6533, -0.6533, 0.3827), (-0.6935, -0.6935, 0.1951), (-0.7071, -0.7071, 7.55e-08), (-0.6935, -0.6935, -0.1951), (-0.6533, -0.6533, -0.3827), (-0.5879, -0.5879, -0.5556), (-0.5, -0.5, -0.7071), (-0.3928, -0.3928, -0.8315), (-0.2706, -0.2706, -0.9239), (-0.1379, -0.1379, -0.9808), (-0.1622, -0.1084, 0.9808), (-0.3182, -0.2126, 0.9239), (-0.4619, -0.3087, 0.8315), (-0.5879, -0.3928, 0.7071), (-0.6913, -0.4619, 0.5556), (-0.7682, -0.5133, 0.3827), (-0.8155, -0.5449, 0.1951), (-0.8315, -0.5556, 7.55e-08), (-0.8155, -0.5449, -0.1951), (-0.7682, -0.5133, -0.3827), (-0.6913, -0.4619, -0.5556), (-0.5879, -0.3928, -0.7071), (-0.4619, -0.3087, -0.8315), (-0.3182, -0.2126, -0.9239), (-0.1622, -0.1084, -0.9808), (-0.1802, -0.07466, 0.9808), (-0.3536, -0.1464, 0.9239), (-0.5133, -0.2126, 0.8315), (-0.6533, -0.2706, 0.7071), (-0.7682, -0.3182, 0.5556), (-0.8536, -0.3536, 0.3827), (-0.9061, -0.3753, 0.1951), (-0.9239, -0.3827, 7.55e-08), (-0.9061, -0.3753, -0.1951), (-0.8536, -0.3536, -0.3827), (-0.7682, -0.3182, -0.5556), (-0.6533, -0.2706, -0.7071), (-0.5133, -0.2126, -0.8315), (-0.3536, -0.1464, -0.9239), (-0.1802, -0.07466, -0.9808), (-0.1913, -0.03806, 0.9808), (-0.3753, -0.07466, 0.9239), (-0.5449, -0.1084, 0.8315), (-0.6935, -0.1379, 0.7071), (-0.8155, -0.1622, 0.5556), (-0.9061, -0.1802, 0.3827), (-0.9619, -0.1913, 0.1951), (-0.9808, -0.1951, 7.55e-08), (-0.9619, -0.1913, -0.1951), (-0.9061, -0.1802, -0.3827), (-0.8155, -0.1622, -0.5556), (-0.6935, -0.1379, -0.7071), (-0.5449, -0.1084, -0.8315), (-0.3753, -0.07466, -0.9239), (-0.1913, -0.03806, -0.9808), (-0.1951, -3.117e-07, 0.9808), (-0.3827, -2.819e-07, 0.9239), (-0.5556, -2.819e-07, 0.8315), (-0.7071, -1.851e-07, 0.7071), (-0.8315, -1.404e-07, 0.5556), (-0.9239, -3.192e-07, 0.3827), (-0.9808, -9.567e-08, 0.1951), (-1.0, -1.404e-07, 7.55e-08), (-0.9808, -9.567e-08, -0.1951), (-0.9239, -3.192e-07, -0.3827), (-0.8315, -1.404e-07, -0.5556), (-0.7071, -1.851e-07, -0.7071), (-0.5556, -2.596e-07, -0.8315), (-0.3827, -2.521e-07, -0.9239), (-0.1951, -3.155e-07, -0.9808), (-0.1913, 0.03806, 0.9808), (-0.3753, 0.07466, 0.9239), (-0.5449, 0.1084, 0.8315), (-0.6935, 0.1379, 0.7071), (-0.8155, 0.1622, 0.5556), (-0.9061, 0.1802, 0.3827), (-0.9619, 0.1913, 0.1951), (-0.9808, 0.1951, 7.55e-08), (-0.9619, 0.1913, -0.1951), (-0.9061, 0.1802, -0.3827), (-0.8155, 0.1622, -0.5556), (-0.6935, 0.1379, -0.7071), (-0.5449, 0.1084, -0.8315), (-0.3753, 0.07466, -0.9239), (-0.1913, 0.03806, -0.9808), (-0.1802, 0.07466, 0.9808), (-0.3536, 0.1464, 0.9239), (-0.5133, 0.2126, 0.8315), (-0.6533, 0.2706, 0.7071), (-0.7682, 0.3182, 0.5556), (-0.8536, 0.3536, 0.3827), (-0.9061, 0.3753, 0.1951), (-0.9239, 0.3827, 7.55e-08), (-0.9061, 0.3753, -0.1951), (-0.8536, 0.3536, -0.3827), (-0.7682, 0.3182, -0.5556), (-0.6533, 0.2706, -0.7071), (-0.5133, 0.2126, -0.8315), (-0.3536, 0.1464, -0.9239), (-0.1802, 0.07466, -0.9808), (-0.1622, 0.1084, 0.9808), (-0.3182, 0.2126, 0.9239), (-0.4619, 0.3087, 0.8315), (-0.5879, 0.3928, 0.7071), (-0.6913, 0.4619, 0.5556), (-0.7682, 0.5133, 0.3827), (-0.8155, 0.5449, 0.1951), (-0.8315, 0.5556, 7.55e-08), (-0.8155, 0.5449, -0.1951), (-0.7682, 0.5133, -0.3827), (-0.6913, 0.4619, -0.5556), (-0.5879, 0.3928, -0.7071), (-0.4619, 0.3087, -0.8315), (-0.3182, 0.2126, -0.9239), (-0.1622, 0.1084, -0.9808), (-0.1379, 0.1379, 0.9808), (-0.2706, 0.2706, 0.9239), (-0.3928, 0.3928, 0.8315), (-0.5, 0.5, 0.7071), (-0.5879, 0.5879, 0.5556), (-0.6533, 0.6533, 0.3827), (-0.6935, 0.6935, 0.1951), (-0.7071, 0.7071, 7.55e-08), (-0.6935, 0.6935, -0.1951), (-0.6533, 0.6533, -0.3827), (-0.5879, 0.5879, -0.5556), (-0.5, 0.5, -0.7071), (-0.3928, 0.3928, -0.8315), (-0.2706, 0.2706, -0.9239), (-0.1379, 0.1379, -0.9808), (-0.1084, 0.1622, 0.9808), (-0.2126, 0.3182, 0.9239), (-0.3087, 0.4619, 0.8315), (-0.3928, 0.5879, 0.7071), (-0.4619, 0.6913, 0.5556), (-0.5133, 0.7682, 0.3827), (-0.5449, 0.8155, 0.1951), (-0.5556, 0.8315, 7.55e-08), (-0.5449, 0.8155, -0.1951), (-0.5133, 0.7682, -0.3827), (-0.4619, 0.6913, -0.5556), (-0.3928, 0.5879, -0.7071), (-0.3087, 0.4619, -0.8315), (-0.2126, 0.3182, -0.9239), (-0.1084, 0.1622, -0.9808), (-0.07466, 0.1802, 0.9808), (-0.1464, 0.3536, 0.9239), (-0.2126, 0.5133, 0.8315), (-0.2706, 0.6533, 0.7071), (-0.3182, 0.7682, 0.5556), (-0.3536, 0.8536, 0.3827), (-0.3753, 0.9061, 0.1951), (-0.3827, 0.9239, 7.55e-08), (-0.3753, 0.9061, -0.1951), (-0.3536, 0.8536, -0.3827), (-0.3182, 0.7682, -0.5556), (-0.2706, 0.6533, -0.7071), (-0.2126, 0.5133, -0.8315), (-0.1464, 0.3536, -0.9239), (-0.07466, 0.1802, -0.9808), (-0.03806, 0.1913, 0.9808), (-0.07466, 0.3753, 0.9239), (-0.1084, 0.5449, 0.8315), (-0.1379, 0.6935, 0.7071), (-0.1622, 0.8155, 0.5556), (-0.1802, 0.9061, 0.3827), (-0.1913, 0.9619, 0.1951), (-0.1951, 0.9808, 7.55e-08), (-0.1913, 0.9619, -0.1951), (-0.1802, 0.9061, -0.3827), (-0.1622, 0.8155, -0.5556), (-0.1379, 0.6935, -0.7071), (-0.1084, 0.5449, -0.8315), (-0.07466, 0.3753, -0.9239), (-0.03806, 0.1913, -0.9808), (3.749e-08, 0.1951, 0.9808), (7.847e-08, 0.3827, 0.9239), (1.083e-07, 0.5556, 0.8315), (1.53e-07, 0.7071, 0.7071), (2.722e-07, 0.8315, 0.5556), (6.357e-08, 0.9239, 0.3827), (2.573e-07, 0.9808, 0.1951), (2.722e-07, 1.0, 7.55e-08), (2.573e-07, 0.9808, -0.1951), (6.357e-08, 0.9239, -0.3827), (2.722e-07, 0.8315, -0.5556), (1.53e-07, 0.7071, -0.7071), (1.232e-07, 0.5556, -0.8315), (7.847e-08, 0.3827, -0.9239), (1.514e-08, 0.1951, -0.9808)], [], [(476, 475, 9, 10), (469, 468, 2, 3), (477, 476, 10, 11), (470, 469, 3, 4), (478, 477, 11, 12), (471, 470, 4, 5), (479, 478, 12, 13), (472, 471, 5, 6), (480, 479, 13, 14), (473, 472, 6, 7), (481, 480, 14, 15), (474, 473, 7, 8), (467, 256, 1), (0, 481, 15), (475, 474, 8, 9), (468, 467, 1, 2), (1, 256, 16), (0, 15, 30), (9, 8, 23, 24), (2, 1, 16, 17), (10, 9, 24, 25), (3, 2, 17, 18), (11, 10, 25, 26), (4, 3, 18, 19), (12, 11, 26, 27), (5, 4, 19, 20), (13, 12, 27, 28), (6, 5, 20, 21), (14, 13, 28, 29), (7, 6, 21, 22), (15, 14, 29, 30), (8, 7, 22, 23), (20, 19, 34, 35), (28, 27, 42, 43), (21, 20, 35, 36), (29, 28, 43, 44), (22, 21, 36, 37), (30, 29, 44, 45), (23, 22, 37, 38), (16, 256, 31), (0, 30, 45), (24, 23, 38, 39), (17, 16, 31, 32), (25, 24, 39, 40), (18, 17, 32, 33), (26, 25, 40, 41), (19, 18, 33, 34), (27, 26, 41, 42), (39, 38, 53, 54), (32, 31, 46, 47), (40, 39, 54, 55), (33, 32, 47, 48), (41, 40, 55, 56), (34, 33, 48, 49), (42, 41, 56, 57), (35, 34, 49, 50), (43, 42, 57, 58), (36, 35, 50, 51), (44, 43, 58, 59), (37, 36, 51, 52), (45, 44, 59, 60), (38, 37, 52, 53), (31, 256, 46), (0, 45, 60), (58, 57, 72, 73), (51, 50, 65, 66), (59, 58, 73, 74), (52, 51, 66, 67), (60, 59, 74, 75), (53, 52, 67, 68), (46, 256, 61), (0, 60, 75), (54, 53, 68, 69), (47, 46, 61, 62), (55, 54, 69, 70), (48, 47, 62, 63), (56, 55, 70, 71), (49, 48, 63, 64), (57, 56, 71, 72), (50, 49, 64, 65), (70, 69, 84, 85), (63, 62, 77, 78), (71, 70, 85, 86), (64, 63, 78, 79), (72, 71, 86, 87), (65, 64, 79, 80), (73, 72, 87, 88), (66, 65, 80, 81), (74, 73, 88, 89), (67, 66, 81, 82), (75, 74, 89, 90), (68, 67, 82, 83), (61, 256, 76), (0, 75, 90), (69, 68, 83, 84), (62, 61, 76, 77), (89, 88, 103, 104), (82, 81, 96, 97), (90, 89, 104, 105), (83, 82, 97, 98), (76, 256, 91), (0, 90, 105), (84, 83, 98, 99), (77, 76, 91, 92), (85, 84, 99, 100), (78, 77, 92, 93), (86, 85, 100, 101), (79, 78, 93, 94), (87, 86, 101, 102), (80, 79, 94, 95), (88, 87, 102, 103), (81, 80, 95, 96), (93, 92, 107, 108), (101, 100, 115, 116), (94, 93, 108, 109), (102, 101, 116, 117), (95, 94, 109, 110), (103, 102, 117, 118), (96, 95, 110, 111), (104, 103, 118, 119), (97, 96, 111, 112), (105, 104, 119, 120), (98, 97, 112, 113), (91, 256, 106), (0, 105, 120), (99, 98, 113, 114), (92, 91, 106, 107), (100, 99, 114, 115), (112, 111, 126, 127), (120, 119, 134, 135), (113, 112, 127, 128), (106, 256, 121), (0, 120, 135), (114, 113, 128, 129), (107, 106, 121, 122), (115, 114, 129, 130), (108, 107, 122, 123), (116, 115, 130, 131), (109, 108, 123, 124), (117, 116, 131, 132), (110, 109, 124, 125), (118, 117, 132, 133), (111, 110, 125, 126), (119, 118, 133, 134), (131, 130, 145, 146), (124, 123, 138, 139), (132, 131, 146, 147), (125, 124, 139, 140), (133, 132, 147, 148), (126, 125, 140, 141), (134, 133, 148, 149), (127, 126, 141, 142), (135, 134, 149, 150), (128, 127, 142, 143), (121, 256, 136), (0, 135, 150), (129, 128, 143, 144), (122, 121, 136, 137), (130, 129, 144, 145), (123, 122, 137, 138), (150, 149, 164, 165), (143, 142, 157, 158), (136, 256, 151), (0, 150, 165), (144, 143, 158, 159), (137, 136, 151, 152), (145, 144, 159, 160), (138, 137, 152, 153), (146, 145, 160, 161), (139, 138, 153, 154), (147, 146, 161, 162), (140, 139, 154, 155), (148, 147, 162, 163), (141, 140, 155, 156), (149, 148, 163, 164), (142, 141, 156, 157), (154, 153, 168, 169), (162, 161, 176, 177), (155, 154, 169, 170), (163, 162, 177, 178), (156, 155, 170, 171), (164, 163, 178, 179), (157, 156, 171, 172), (165, 164, 179, 180), (158, 157, 172, 173), (151, 256, 166), (0, 165, 180), (159, 158, 173, 174), (152, 151, 166, 167), (160, 159, 174, 175), (153, 152, 167, 168), (161, 160, 175, 176), (173, 172, 187, 188), (166, 256, 181), (0, 180, 195), (174, 173, 188, 189), (167, 166, 181, 182), (175, 174, 189, 190), (168, 167, 182, 183), (176, 175, 190, 191), (169, 168, 183, 184), (177, 176, 191, 192), (170, 169, 184, 185), (178, 177, 192, 193), (171, 170, 185, 186), (179, 178, 193, 194), (172, 171, 186, 187), (180, 179, 194, 195), (192, 191, 206, 207), (185, 184, 199, 200), (193, 192, 207, 208), (186, 185, 200, 201), (194, 193, 208, 209), (187, 186, 201, 202), (195, 194, 209, 210), (188, 187, 202, 203), (181, 256, 196), (0, 195, 210), (189, 188, 203, 204), (182, 181, 196, 197), (190, 189, 204, 205), (183, 182, 197, 198), (191, 190, 205, 206), (184, 183, 198, 199), (0, 210, 225), (204, 203, 218, 219), (197, 196, 211, 212), (205, 204, 219, 220), (198, 197, 212, 213), (206, 205, 220, 221), (199, 198, 213, 214), (207, 206, 221, 222), (200, 199, 214, 215), (208, 207, 222, 223), (201, 200, 215, 216), (209, 208, 223, 224), (202, 201, 216, 217), (210, 209, 224, 225), (203, 202, 217, 218), (196, 256, 211), (223, 222, 237, 238), (216, 215, 230, 231), (224, 223, 238, 239), (217, 216, 231, 232), (225, 224, 239, 240), (218, 217, 232, 233), (211, 256, 226), (0, 225, 240), (219, 218, 233, 234), (212, 211, 226, 227), (220, 219, 234, 235), (213, 212, 227, 228), (221, 220, 235, 236), (214, 213, 228, 229), (222, 221, 236, 237), (215, 214, 229, 230), (227, 226, 241, 242), (235, 234, 249, 250), (228, 227, 242, 243), (236, 235, 250, 251), (229, 228, 243, 244), (237, 236, 251, 252), (230, 229, 244, 245), (238, 237, 252, 253), (231, 230, 245, 246), (239, 238, 253, 254), (232, 231, 246, 247), (240, 239, 254, 255), (233, 232, 247, 248), (226, 256, 241), (0, 240, 255), (234, 233, 248, 249), (246, 245, 261, 262), (254, 253, 269, 270), (247, 246, 262, 263), (255, 254, 270, 271), (248, 247, 263, 264), (241, 256, 257), (0, 255, 271), (249, 248, 264, 265), (242, 241, 257, 258), (250, 249, 265, 266), (243, 242, 258, 259), (251, 250, 266, 267), (244, 243, 259, 260), (252, 251, 267, 268), (245, 244, 260, 261), (253, 252, 268, 269), (266, 265, 280, 281), (259, 258, 273, 274), (267, 266, 281, 282), (260, 259, 274, 275), (268, 267, 282, 283), (261, 260, 275, 276), (269, 268, 283, 284), (262, 261, 276, 277), (270, 269, 284, 285), (263, 262, 277, 278), (271, 270, 285, 286), (264, 263, 278, 279), (257, 256, 272), (0, 271, 286), (265, 264, 279, 280), (258, 257, 272, 273), (285, 284, 299, 300), (278, 277, 292, 293), (286, 285, 300, 301), (279, 278, 293, 294), (272, 256, 287), (0, 286, 301), (280, 279, 294, 295), (273, 272, 287, 288), (281, 280, 295, 296), (274, 273, 288, 289), (282, 281, 296, 297), (275, 274, 289, 290), (283, 282, 297, 298), (276, 275, 290, 291), (284, 283, 298, 299), (277, 276, 291, 292), (289, 288, 303, 304), (297, 296, 311, 312), (290, 289, 304, 305), (298, 297, 312, 313), (291, 290, 305, 306), (299, 298, 313, 314), (292, 291, 306, 307), (300, 299, 314, 315), (293, 292, 307, 308), (301, 300, 315, 316), (294, 293, 308, 309), (287, 256, 302), (0, 301, 316), (295, 294, 309, 310), (288, 287, 302, 303), (296, 295, 310, 311), (308, 307, 322, 323), (316, 315, 330, 331), (309, 308, 323, 324), (302, 256, 317), (0, 316, 331), (310, 309, 324, 325), (303, 302, 317, 318), (311, 310, 325, 326), (304, 303, 318, 319), (312, 311, 326, 327), (305, 304, 319, 320), (313, 312, 327, 328), (306, 305, 320, 321), (314, 313, 328, 329), (307, 306, 321, 322), (315, 314, 329, 330), (327, 326, 341, 342), (320, 319, 334, 335), (328, 327, 342, 343), (321, 320, 335, 336), (329, 328, 343, 344), (322, 321, 336, 337), (330, 329, 344, 345), (323, 322, 337, 338), (331, 330, 345, 346), (324, 323, 338, 339), (317, 256, 332), (0, 331, 346), (325, 324, 339, 340), (318, 317, 332, 333), (326, 325, 340, 341), (319, 318, 333, 334), (346, 345, 360, 361), (339, 338, 353, 354), (332, 256, 347), (0, 346, 361), (340, 339, 354, 355), (333, 332, 347, 348), (341, 340, 355, 356), (334, 333, 348, 349), (342, 341, 356, 357), (335, 334, 349, 350), (343, 342, 357, 358), (336, 335, 350, 351), (344, 343, 358, 359), (337, 336, 351, 352), (345, 344, 359, 360), (338, 337, 352, 353), (358, 357, 372, 373), (351, 350, 365, 366), (359, 358, 373, 374), (352, 351, 366, 367), (360, 359, 374, 375), (353, 352, 367, 368), (361, 360, 375, 376), (354, 353, 368, 369), (347, 256, 362), (0, 361, 376), (355, 354, 369, 370), (348, 347, 362, 363), (356, 355, 370, 371), (349, 348, 363, 364), (357, 356, 371, 372), (350, 349, 364, 365), (362, 256, 377), (0, 376, 391), (370, 369, 384, 385), (363, 362, 377, 378), (371, 370, 385, 386), (364, 363, 378, 379), (372, 371, 386, 387), (365, 364, 379, 380), (373, 372, 387, 388), (366, 365, 380, 381), (374, 373, 388, 389), (367, 366, 381, 382), (375, 374, 389, 390), (368, 367, 382, 383), (376, 375, 390, 391), (369, 368, 383, 384), (381, 380, 395, 396), (389, 388, 403, 404), (382, 381, 396, 397), (390, 389, 404, 405), (383, 382, 397, 398), (391, 390, 405, 406), (384, 383, 398, 399), (377, 256, 392), (0, 391, 406), (385, 384, 399, 400), (378, 377, 392, 393), (386, 385, 400, 401), (379, 378, 393, 394), (387, 386, 401, 402), (380, 379, 394, 395), (388, 387, 402, 403), (400, 399, 414, 415), (393, 392, 407, 408), (401, 400, 415, 416), (394, 393, 408, 409), (402, 401, 416, 417), (395, 394, 409, 410), (403, 402, 417, 418), (396, 395, 410, 411), (404, 403, 418, 419), (397, 396, 411, 412), (405, 404, 419, 420), (398, 397, 412, 413), (406, 405, 420, 421), (399, 398, 413, 414), (392, 256, 407), (0, 406, 421), (419, 418, 433, 434), (412, 411, 426, 427), (420, 419, 434, 435), (413, 412, 427, 428), (421, 420, 435, 436), (414, 413, 428, 429), (407, 256, 422), (0, 421, 436), (415, 414, 429, 430), (408, 407, 422, 423), (416, 415, 430, 431), (409, 408, 423, 424), (417, 416, 431, 432), (410, 409, 424, 425), (418, 417, 432, 433), (411, 410, 425, 426), (423, 422, 437, 438), (431, 430, 445, 446), (424, 423, 438, 439), (432, 431, 446, 447), (425, 424, 439, 440), (433, 432, 447, 448), (426, 425, 440, 441), (434, 433, 448, 449), (427, 426, 441, 442), (435, 434, 449, 450), (428, 427, 442, 443), (436, 435, 450, 451), (429, 428, 443, 444), (422, 256, 437), (0, 436, 451), (430, 429, 444, 445), (442, 441, 456, 457), (450, 449, 464, 465), (443, 442, 457, 458), (451, 450, 465, 466), (444, 443, 458, 459), (437, 256, 452), (0, 451, 466), (445, 444, 459, 460), (438, 437, 452, 453), (446, 445, 460, 461), (439, 438, 453, 454), (447, 446, 461, 462), (440, 439, 454, 455), (448, 447, 462, 463), (441, 440, 455, 456), (449, 448, 463, 464), (461, 460, 475, 476), (454, 453, 468, 469), (462, 461, 476, 477), (455, 454, 469, 470), (463, 462, 477, 478), (456, 455, 470, 471), (464, 463, 478, 479), (457, 456, 471, 472), (465, 464, 479, 480), (458, 457, 472, 473), (466, 465, 480, 481), (459, 458, 473, 474), (452, 256, 467), (0, 466, 481), (460, 459, 474, 475), (453, 452, 467, 468)])
me_sphere_001.use_remesh_preserve_volume = False
me_sphere_001.use_remesh_preserve_attributes = False
me_sphere_001.use_mirror_vertex_groups = False
me_sphere_001.update()
me_cylinder = bpy.data.meshes.new('Cylinder')
me_cylinder.from_pydata([(0.0, 1.0, 1.311e-06), (0.0, 1.0, 2.0), (0.1951, 0.9808, 1.311e-06), (0.1951, 0.9808, 2.0), (0.3827, 0.9239, 1.311e-06), (0.3827, 0.9239, 2.0), (0.5556, 0.8315, 1.311e-06), (0.5556, 0.8315, 2.0), (0.7071, 0.7071, 1.311e-06), (0.7071, 0.7071, 2.0), (0.8315, 0.5556, 1.311e-06), (0.8315, 0.5556, 2.0), (0.9239, 0.3827, 1.311e-06), (0.9239, 0.3827, 2.0), (0.9808, 0.1951, 1.311e-06), (0.9808, 0.1951, 2.0), (1.0, 7.55e-08, 1.311e-06), (1.0, 7.55e-08, 2.0), (0.9808, -0.1951, 1.311e-06), (0.9808, -0.1951, 2.0), (0.9239, -0.3827, 1.311e-06), (0.9239, -0.3827, 2.0), (0.8315, -0.5556, 1.311e-06), (0.8315, -0.5556, 2.0), (0.7071, -0.7071, 1.311e-06), (0.7071, -0.7071, 2.0), (0.5556, -0.8315, 1.311e-06), (0.5556, -0.8315, 2.0), (0.3827, -0.9239, 1.311e-06), (0.3827, -0.9239, 2.0), (0.1951, -0.9808, 1.311e-06), (0.1951, -0.9808, 2.0), (-3.258e-07, -1.0, 1.311e-06), (-3.258e-07, -1.0, 2.0), (-0.1951, -0.9808, 1.311e-06), (-0.1951, -0.9808, 2.0), (-0.3827, -0.9239, 1.311e-06), (-0.3827, -0.9239, 2.0), (-0.5556, -0.8315, 1.311e-06), (-0.5556, -0.8315, 2.0), (-0.7071, -0.7071, 1.311e-06), (-0.7071, -0.7071, 2.0), (-0.8315, -0.5556, 1.311e-06), (-0.8315, -0.5556, 2.0), (-0.9239, -0.3827, 1.311e-06), (-0.9239, -0.3827, 2.0), (-0.9808, -0.1951, 1.311e-06), (-0.9808, -0.1951, 2.0), (-1.0, 9.656e-07, 1.311e-06), (-1.0, 9.656e-07, 2.0), (-0.9808, 0.1951, 1.311e-06), (-0.9808, 0.1951, 2.0), (-0.9239, 0.3827, 1.311e-06), (-0.9239, 0.3827, 2.0), (-0.8315, 0.5556, 1.311e-06), (-0.8315, 0.5556, 2.0), (-0.7071, 0.7071, 1.311e-06), (-0.7071, 0.7071, 2.0), (-0.5556, 0.8315, 1.311e-06), (-0.5556, 0.8315, 2.0), (-0.3827, 0.9239, 1.311e-06), (-0.3827, 0.9239, 2.0), (-0.1951, 0.9808, 1.311e-06), (-0.1951, 0.9808, 2.0)], [], [(0, 1, 3, 2), (2, 3, 5, 4), (4, 5, 7, 6), (6, 7, 9, 8), (8, 9, 11, 10), (10, 11, 13, 12), (12, 13, 15, 14), (14, 15, 17, 16), (16, 17, 19, 18), (18, 19, 21, 20), (20, 21, 23, 22), (22, 23, 25, 24), (24, 25, 27, 26), (26, 27, 29, 28), (28, 29, 31, 30), (30, 31, 33, 32), (32, 33, 35, 34), (34, 35, 37, 36), (36, 37, 39, 38), (38, 39, 41, 40), (40, 41, 43, 42), (42, 43, 45, 44), (44, 45, 47, 46), (46, 47, 49, 48), (48, 49, 51, 50), (50, 51, 53, 52), (52, 53, 55, 54), (54, 55, 57, 56), (56, 57, 59, 58), (58, 59, 61, 60), (3, 1, 63, 61, 59, 57, 55, 53, 51, 49, 47, 45, 43, 41, 39, 37, 35, 33, 31, 29, 27, 25, 23, 21, 19, 17, 15, 13, 11, 9, 7, 5), (60, 61, 63, 62), (62, 63, 1, 0), (0, 2, 4, 6, 8, 10, 12, 14, 16, 18, 20, 22, 24, 26, 28, 30, 32, 34, 36, 38, 40, 42, 44, 46, 48, 50, 52, 54, 56, 58, 60, 62)])
me_cylinder.use_remesh_preserve_volume = False
me_cylinder.use_remesh_preserve_attributes = False
me_cylinder.use_mirror_vertex_groups = False
me_cylinder.update()
me_sphere = bpy.data.meshes.new('Sphere')
me_sphere.from_pydata([(0.007612, 0.03827, 0.09808), (0.01493, 0.07507, 0.09239), (0.02168, 0.109, 0.08315), (0.02759, 0.1387, 0.07071), (0.03244, 0.1631, 0.05556), (0.03605, 0.1812, 0.03827), (0.03827, 0.1924, 0.01951), (0.03902, 0.1962, 7.55e-09), (0.01493, 0.03605, 0.09808), (0.02929, 0.07071, 0.09239), (0.04252, 0.1027, 0.08315), (0.05412, 0.1307, 0.07071), (0.06364, 0.1536, 0.05556), (0.07071, 0.1707, 0.03827), (0.07507, 0.1812, 0.01951), (0.07654, 0.1848, 7.55e-09), (0.02168, 0.03244, 0.09808), (0.04252, 0.06364, 0.09239), (0.06173, 0.09239, 0.08315), (0.07857, 0.1176, 0.07071), (0.09239, 0.1383, 0.05556), (0.1027, 0.1536, 0.03827), (0.109, 0.1631, 0.01951), (0.1111, 0.1663, 7.55e-09), (0.02759, 0.02759, 0.09808), (0.05412, 0.05412, 0.09239), (0.07857, 0.07857, 0.08315), (0.1, 0.1, 0.07071), (0.1176, 0.1176, 0.05556), (0.1307, 0.1307, 0.03827), (0.1387, 0.1387, 0.01951), (0.1414, 0.1414, 7.55e-09), (0.03244, 0.02168, 0.09808), (0.06364, 0.04252, 0.09239), (0.09239, 0.06173, 0.08315), (0.1176, 0.07857, 0.07071), (0.1383, 0.09239, 0.05556), (0.1536, 0.1027, 0.03827), (0.1631, 0.109, 0.01951), (0.1663, 0.1111, 7.55e-09), (0.03605, 0.01493, 0.09808), (0.07071, 0.02929, 0.09239), (0.1027, 0.04252, 0.08315), (0.1307, 0.05412, 0.07071), (0.1536, 0.06364, 0.05556), (0.1707, 0.07071, 0.03827), (0.1812, 0.07507, 0.01951), (0.1848, 0.07654, 7.55e-09), (0.03827, 0.007612, 0.09808), (0.07507, 0.01493, 0.09239), (0.109, 0.02168, 0.08315), (0.1387, 0.02759, 0.07071), (0.1631, 0.03244, 0.05556), (0.1812, 0.03605, 0.03827), (0.1924, 0.03827, 0.01951), (0.1962, 0.03902, 7.55e-09), (0.03902, -6.533e-08, 0.09808), (0.07654, -6.384e-08, 0.09239), (0.1111, -6.235e-08, 0.08315), (0.1414, -6.384e-08, 0.07071), (0.1663, -6.682e-08, 0.05556), (0.1848, -5.49e-08, 0.03827), (0.1962, -7.874e-08, 0.01951), (0.2, -7.576e-08, 7.55e-09), (0.03827, -0.007612, 0.09808), (0.07507, -0.01493, 0.09239), (0.109, -0.02168, 0.08315), (0.1387, -0.02759, 0.07071), (0.1631, -0.03244, 0.05556), (0.1812, -0.03605, 0.03827), (0.1924, -0.03827, 0.01951), (0.1962, -0.03902, 7.55e-09), (0.03605, -0.01493, 0.09808), (0.07071, -0.02929, 0.09239), (0.1027, -0.04252, 0.08315), (0.1307, -0.05412, 0.07071), (0.1536, -0.06364, 0.05556), (0.1707, -0.07071, 0.03827), (0.1812, -0.07507, 0.01951), (0.1848, -0.07654, 7.55e-09), (0.03244, -0.02168, 0.09808), (0.06364, -0.04252, 0.09239), (0.09239, -0.06173, 0.08315), (0.1176, -0.07857, 0.07071), (0.1383, -0.09239, 0.05556), (0.1536, -0.1027, 0.03827), (0.1631, -0.109, 0.01951), (0.1663, -0.1111, 7.55e-09), (0.02759, -0.02759, 0.09808), (0.05412, -0.05412, 0.09239), (0.07857, -0.07857, 0.08315), (0.1, -0.1, 0.07071), (0.1176, -0.1176, 0.05556), (0.1307, -0.1307, 0.03827), (0.1387, -0.1387, 0.01951), (0.1414, -0.1414, 7.55e-09), (0.02168, -0.03244, 0.09808), (0.04252, -0.06364, 0.09239), (0.06173, -0.09239, 0.08315), (0.07857, -0.1176, 0.07071), (0.09239, -0.1383, 0.05556), (0.1027, -0.1536, 0.03827), (0.109, -0.1631, 0.01951), (0.1111, -0.1663, 7.55e-09), (0.01493, -0.03605, 0.09808), (0.02929, -0.07071, 0.09239), (0.04252, -0.1027, 0.08315), (0.05412, -0.1307, 0.07071), (0.06364, -0.1536, 0.05556), (0.07071, -0.1707, 0.03827), (0.07507, -0.1812, 0.01951), (0.07654, -0.1848, 7.55e-09), (0.007612, -0.03827, 0.09808), (0.01493, -0.07507, 0.09239), (0.02168, -0.109, 0.08315), (0.02759, -0.1387, 0.07071), (0.03244, -0.1631, 0.05556), (0.03605, -0.1812, 0.03827), (0.03827, -0.1924, 0.01951), (0.03902, -0.1962, 7.55e-09), (-1.442e-09, -0.03902, 0.09808), (8.243e-09, -0.07654, 0.09239), (5.263e-09, -0.1111, 0.08315), (-5.168e-09, -0.1414, 0.07071), (-1.709e-08, -0.1663, 0.05556), (1.271e-08, -0.1848, 0.03827), (-1.709e-08, -0.1962, 0.01951), (-2.007e-08, -0.2, 7.55e-09), (-0.007612, -0.03827, 0.09808), (-0.01493, -0.07507, 0.09239), (-0.02168, -0.109, 0.08315), (-0.02759, -0.1387, 0.07071), (-0.03244, -0.1631, 0.05556), (-0.03605, -0.1812, 0.03827), (-0.03827, -0.1924, 0.01951), (-0.03902, -0.1962, 7.55e-09), (-2.494e-08, -1.254e-07, 0.1), (-0.01493, -0.03605, 0.09808), (-0.02929, -0.07071, 0.09239), (-0.04252, -0.1027, 0.08315), (-0.05412, -0.1307, 0.07071), (-0.06364, -0.1536, 0.05556), (-0.07071, -0.1707, 0.03827), (-0.07507, -0.1812, 0.01951), (-0.07654, -0.1848, 7.55e-09), (-0.02168, -0.03244, 0.09808), (-0.04252, -0.06364, 0.09239), (-0.06173, -0.09239, 0.08315), (-0.07857, -0.1176, 0.07071), (-0.09239, -0.1383, 0.05556), (-0.1027, -0.1536, 0.03827), (-0.109, -0.1631, 0.01951), (-0.1111, -0.1663, 7.55e-09), (-0.02759, -0.02759, 0.09808), (-0.05412, -0.05412, 0.09239), (-0.07857, -0.07857, 0.08315), (-0.1, -0.1, 0.07071), (-0.1176, -0.1176, 0.05556), (-0.1307, -0.1307, 0.03827), (-0.1387, -0.1387, 0.01951), (-0.1414, -0.1414, 7.55e-09), (-0.03244, -0.02168, 0.09808), (-0.06364, -0.04252, 0.09239), (-0.09239, -0.06173, 0.08315), (-0.1176, -0.07857, 0.07071), (-0.1383, -0.09239, 0.05556), (-0.1536, -0.1027, 0.03827), (-0.1631, -0.109, 0.01951), (-0.1663, -0.1111, 7.55e-09), (-0.03605, -0.01493, 0.09808), (-0.07071, -0.02929, 0.09239), (-0.1027, -0.04252, 0.08315), (-0.1307, -0.05412, 0.07071), (-0.1536, -0.06364, 0.05556), (-0.1707, -0.07071, 0.03827), (-0.1812, -0.07507, 0.01951), (-0.1848, -0.07654, 7.55e-09), (-0.03827, -0.007612, 0.09808), (-0.07507, -0.01493, 0.09239), (-0.109, -0.02168, 0.08315), (-0.1387, -0.02759, 0.07071), (-0.1631, -0.03244, 0.05556), (-0.1812, -0.03605, 0.03827), (-0.1924, -0.03827, 0.01951), (-0.1962, -0.03902, 7.55e-09), (-0.03902, -6.235e-08, 0.09808), (-0.07654, -5.639e-08, 0.09239), (-0.1111, -5.639e-08, 0.08315), (-0.1414, -3.701e-08, 0.07071), (-0.1663, -2.807e-08, 0.05556), (-0.1848, -6.384e-08, 0.03827), (-0.1962, -1.913e-08, 0.01951), (-0.2, -2.807e-08, 7.55e-09), (-0.03827, 0.007612, 0.09808), (-0.07507, 0.01493, 0.09239), (-0.109, 0.02168, 0.08315), (-0.1387, 0.02759, 0.07071), (-0.1631, 0.03244, 0.05556), (-0.1812, 0.03605, 0.03827), (-0.1924, 0.03827, 0.01951), (-0.1962, 0.03902, 7.55e-09), (-0.03605, 0.01493, 0.09808), (-0.07071, 0.02929, 0.09239), (-0.1027, 0.04252, 0.08315), (-0.1307, 0.05412, 0.07071), (-0.1536, 0.06364, 0.05556), (-0.1707, 0.07071, 0.03827), (-0.1812, 0.07507, 0.01951), (-0.1848, 0.07654, 7.55e-09), (-0.03244, 0.02168, 0.09808), (-0.06364, 0.04252, 0.09239), (-0.09239, 0.06173, 0.08315), (-0.1176, 0.07857, 0.07071), (-0.1383, 0.09239, 0.05556), (-0.1536, 0.1027, 0.03827), (-0.1631, 0.109, 0.01951), (-0.1663, 0.1111, 7.55e-09), (-0.02759, 0.02759, 0.09808), (-0.05412, 0.05412, 0.09239), (-0.07857, 0.07857, 0.08315), (-0.1, 0.1, 0.07071), (-0.1176, 0.1176, 0.05556), (-0.1307, 0.1307, 0.03827), (-0.1387, 0.1387, 0.01951), (-0.1414, 0.1414, 7.55e-09), (-0.02168, 0.03244, 0.09808), (-0.04252, 0.06364, 0.09239), (-0.06173, 0.09239, 0.08315), (-0.07857, 0.1176, 0.07071), (-0.09239, 0.1383, 0.05556), (-0.1027, 0.1536, 0.03827), (-0.109, 0.1631, 0.01951), (-0.1111, 0.1663, 7.55e-09), (-0.01493, 0.03605, 0.09808), (-0.02929, 0.07071, 0.09239), (-0.04252, 0.1027, 0.08315), (-0.05412, 0.1307, 0.07071), (-0.06364, 0.1536, 0.05556), (-0.07071, 0.1707, 0.03827), (-0.07507, 0.1812, 0.01951), (-0.07654, 0.1848, 7.55e-09), (-0.007612, 0.03827, 0.09808), (-0.01493, 0.07507, 0.09239), (-0.02168, 0.109, 0.08315), (-0.02759, 0.1387, 0.07071), (-0.03244, 0.1631, 0.05556), (-0.03605, 0.1812, 0.03827), (-0.03827, 0.1924, 0.01951), (-0.03902, 0.1962, 7.55e-09), (7.498e-09, 0.03902, 0.09808), (1.569e-08, 0.07654, 0.09239), (2.165e-08, 0.1111, 0.08315), (3.06e-08, 0.1414, 0.07071), (5.444e-08, 0.1663, 0.05556), (1.271e-08, 0.1848, 0.03827), (5.146e-08, 0.1962, 0.01951), (5.444e-08, 0.2, 7.55e-09)], [], [(254, 253, 4, 5), (255, 254, 5, 6), (256, 255, 6, 7), (249, 136, 0), (250, 249, 0, 1), (251, 250, 1, 2), (252, 251, 2, 3), (253, 252, 3, 4), (4, 3, 11, 12), (5, 4, 12, 13), (6, 5, 13, 14), (7, 6, 14, 15), (0, 136, 8), (1, 0, 8, 9), (2, 1, 9, 10), (3, 2, 10, 11), (8, 136, 16), (9, 8, 16, 17), (10, 9, 17, 18), (11, 10, 18, 19), (12, 11, 19, 20), (13, 12, 20, 21), (14, 13, 21, 22), (15, 14, 22, 23), (20, 19, 27, 28), (21, 20, 28, 29), (22, 21, 29, 30), (23, 22, 30, 31), (16, 136, 24), (17, 16, 24, 25), (18, 17, 25, 26), (19, 18, 26, 27), (25, 24, 32, 33), (26, 25, 33, 34), (27, 26, 34, 35), (28, 27, 35, 36), (29, 28, 36, 37), (30, 29, 37, 38), (31, 30, 38, 39), (24, 136, 32), (37, 36, 44, 45), (38, 37, 45, 46), (39, 38, 46, 47), (32, 136, 40), (33, 32, 40, 41), (34, 33, 41, 42), (35, 34, 42, 43), (36, 35, 43, 44), (42, 41, 49, 50), (43, 42, 50, 51), (44, 43, 51, 52), (45, 44, 52, 53), (46, 45, 53, 54), (47, 46, 54, 55), (40, 136, 48), (41, 40, 48, 49), (54, 53, 61, 62), (55, 54, 62, 63), (48, 136, 56), (49, 48, 56, 57), (50, 49, 57, 58), (51, 50, 58, 59), (52, 51, 59, 60), (53, 52, 60, 61), (58, 57, 65, 66), (59, 58, 66, 67), (60, 59, 67, 68), (61, 60, 68, 69), (62, 61, 69, 70), (63, 62, 70, 71), (56, 136, 64), (57, 56, 64, 65), (70, 69, 77, 78), (71, 70, 78, 79), (64, 136, 72), (65, 64, 72, 73), (66, 65, 73, 74), (67, 66, 74, 75), (68, 67, 75, 76), (69, 68, 76, 77), (75, 74, 82, 83), (76, 75, 83, 84), (77, 76, 84, 85), (78, 77, 85, 86), (79, 78, 86, 87), (72, 136, 80), (73, 72, 80, 81), (74, 73, 81, 82), (87, 86, 94, 95), (80, 136, 88), (81, 80, 88, 89), (82, 81, 89, 90), (83, 82, 90, 91), (84, 83, 91, 92), (85, 84, 92, 93), (86, 85, 93, 94), (91, 90, 98, 99), (92, 91, 99, 100), (93, 92, 100, 101), (94, 93, 101, 102), (95, 94, 102, 103), (88, 136, 96), (89, 88, 96, 97), (90, 89, 97, 98), (103, 102, 110, 111), (96, 136, 104), (97, 96, 104, 105), (98, 97, 105, 106), (99, 98, 106, 107), (100, 99, 107, 108), (101, 100, 108, 109), (102, 101, 109, 110), (108, 107, 115, 116), (109, 108, 116, 117), (110, 109, 117, 118), (111, 110, 118, 119), (104, 136, 112), (105, 104, 112, 113), (106, 105, 113, 114), (107, 106, 114, 115), (113, 112, 120, 121), (114, 113, 121, 122), (115, 114, 122, 123), (116, 115, 123, 124), (117, 116, 124, 125), (118, 117, 125, 126), (119, 118, 126, 127), (112, 136, 120), (125, 124, 132, 133), (126, 125, 133, 134), (127, 126, 134, 135), (120, 136, 128), (121, 120, 128, 129), (122, 121, 129, 130), (123, 122, 130, 131), (124, 123, 131, 132), (129, 128, 137, 138), (130, 129, 138, 139), (131, 130, 139, 140), (132, 131, 140, 141), (133, 132, 141, 142), (134, 133, 142, 143), (135, 134, 143, 144), (128, 136, 137), (142, 141, 149, 150), (143, 142, 150, 151), (144, 143, 151, 152), (137, 136, 145), (138, 137, 145, 146), (139, 138, 146, 147), (140, 139, 147, 148), (141, 140, 148, 149), (147, 146, 154, 155), (148, 147, 155, 156), (149, 148, 156, 157), (150, 149, 157, 158), (151, 150, 158, 159), (152, 151, 159, 160), (145, 136, 153), (146, 145, 153, 154), (159, 158, 166, 167), (160, 159, 167, 168), (153, 136, 161), (154, 153, 161, 162), (155, 154, 162, 163), (156, 155, 163, 164), (157, 156, 164, 165), (158, 157, 165, 166), (163, 162, 170, 171), (164, 163, 171, 172), (165, 164, 172, 173), (166, 165, 173, 174), (167, 166, 174, 175), (168, 167, 175, 176), (161, 136, 169), (162, 161, 169, 170), (175, 174, 182, 183), (176, 175, 183, 184), (169, 136, 177), (170, 169, 177, 178), (171, 170, 178, 179), (172, 171, 179, 180), (173, 172, 180, 181), (174, 173, 181, 182), (180, 179, 187, 188), (181, 180, 188, 189), (182, 181, 189, 190), (183, 182, 190, 191), (184, 183, 191, 192), (177, 136, 185), (178, 177, 185, 186), (179, 178, 186, 187), (192, 191, 199, 200), (185, 136, 193), (186, 185, 193, 194), (187, 186, 194, 195), (188, 187, 195, 196), (189, 188, 196, 197), (190, 189, 197, 198), (191, 190, 198, 199), (197, 196, 204, 205), (198, 197, 205, 206), (199, 198, 206, 207), (200, 199, 207, 208), (193, 136, 201), (194, 193, 201, 202), (195, 194, 202, 203), (196, 195, 203, 204), (201, 136, 209), (202, 201, 209, 210), (203, 202, 210, 211), (204, 203, 211, 212), (205, 204, 212, 213), (206, 205, 213, 214), (207, 206, 214, 215), (208, 207, 215, 216), (213, 212, 220, 221), (214, 213, 221, 222), (215, 214, 222, 223), (216, 215, 223, 224), (209, 136, 217), (210, 209, 217, 218), (211, 210, 218, 219), (212, 211, 219, 220), (218, 217, 225, 226), (219, 218, 226, 227), (220, 219, 227, 228), (221, 220, 228, 229), (222, 221, 229, 230), (223, 222, 230, 231), (224, 223, 231, 232), (217, 136, 225), (230, 229, 237, 238), (231, 230, 238, 239), (232, 231, 239, 240), (225, 136, 233), (226, 225, 233, 234), (227, 226, 234, 235), (228, 227, 235, 236), (229, 228, 236, 237), (234, 233, 241, 242), (235, 234, 242, 243), (236, 235, 243, 244), (237, 236, 244, 245), (238, 237, 245, 246), (239, 238, 246, 247), (240, 239, 247, 248), (233, 136, 241), (246, 245, 253, 254), (247, 246, 254, 255), (248, 247, 255, 256), (241, 136, 249), (242, 241, 249, 250), (243, 242, 250, 251), (244, 243, 251, 252), (245, 244, 252, 253)])
me_sphere.use_remesh_preserve_volume = False
me_sphere.use_remesh_preserve_attributes = False
me_sphere.use_mirror_vertex_groups = False
me_sphere.update()

# ---- objects
ob_button = bpy.data.objects.new('Button', me_cylinder_001)
ob_fan = bpy.data.objects.new('Fan', me_sphere_002)
ob_hinge = bpy.data.objects.new('Hinge', me_sphere_001)
ob_pole = bpy.data.objects.new('Pole', me_cylinder)
ob_base = bpy.data.objects.new('Base', me_sphere)

# ---- transforms, parenting, visibility, modifiers, constraints
ob_button.location = (-0.0001101, 0.06171, 0.03472)
ob_button.rotation_euler = (-0.5418, -1.145e-16, 3.18e-17)
ob_button.scale = (0.02053, 0.02053, 0.02053)
ob_button.lineart.crease_threshold = 0.0
ob_fan.location = (9.27e-05, -3.725e-09, 0.21)
ob_fan.rotation_euler = (-0.5777, -8.232e-17, 1.582e-17)
ob_fan.scale = (0.1, 0.06613, 0.1)
ob_fan.lineart.crease_threshold = 0.0
ob_hinge.location = (0.0, 0.0, 0.2099)
ob_hinge.scale = (0.03, 0.03, 0.03)
ob_hinge.lineart.crease_threshold = 0.0
ob_pole.location = (0.0, 0.0, 0.02159)
ob_pole.scale = (0.015, 0.015, 0.09119)
ob_pole.lineart.crease_threshold = 0.0
ob_base.location = (0.0, 0.0, 0.0)
ob_base.scale = (0.5, 0.5, 0.5)
ob_base.lineart.crease_threshold = 0.0

# ---- collection membership
col_collection_1.objects.link(ob_button)
col_collection_1.objects.link(ob_fan)
col_collection_1.objects.link(ob_hinge)
col_collection_1.objects.link(ob_pole)
col_collection_1.objects.link(ob_base)

# ---- scene / render settings (as saved in the file)
scene.frame_start = 1; scene.frame_end = 250; scene.frame_set(1)
scene.render.engine = 'BLENDER_EEVEE_NEXT'
scene.render.resolution_percentage = 50
scene.render.dither_intensity = 0.0
scene.cycles.use_denoising = False
scene.cycles.samples = 128
scene.cycles.sampling_pattern = 'TABULATED_SOBOL'
scene.cycles.use_adaptive_sampling = False
scene.cycles.use_light_tree = False
scene.cycles.blur_glossy = 0.0
scene.cycles.sample_clamp_indirect = 0.0
scene.view_settings.view_transform = 'Standard'
bpy.context.view_layer.update()

# ---- added for rendering (the .blend has no active camera and no usable light): camera, sun + grey world if the file has none
cam_auto = bpy.data.cameras.new('AutoCamera')
cam_auto.lens = 50.0
cam_auto.sensor_width = 36.0
cam_auto.clip_end = 1000.0
ob_auto_camera = bpy.data.objects.new('AutoCamera', cam_auto)
scene.collection.objects.link(ob_auto_camera)
ob_auto_camera.location = (0.549136, -0.713203, 0.647203)
ob_auto_camera.rotation_euler = (1.09748, -7.21219e-08, 0.694738)
scene.camera = ob_auto_camera
light_auto_sun = bpy.data.lights.new('AutoSun', 'SUN')
light_auto_sun.energy = 3.0
light_auto_sun.angle = 0.0523599
ob_auto_sun = bpy.data.objects.new('AutoSun', light_auto_sun)
scene.collection.objects.link(ob_auto_sun)
ob_auto_sun.rotation_euler = (0.872665, 0.174533, 0.523599)
if scene.world is None:
    world_auto = bpy.data.worlds.new('AutoWorld')
    world_auto.color = (0.3, 0.3, 0.3)
    scene.world = world_auto
bpy.context.view_layer.update()
